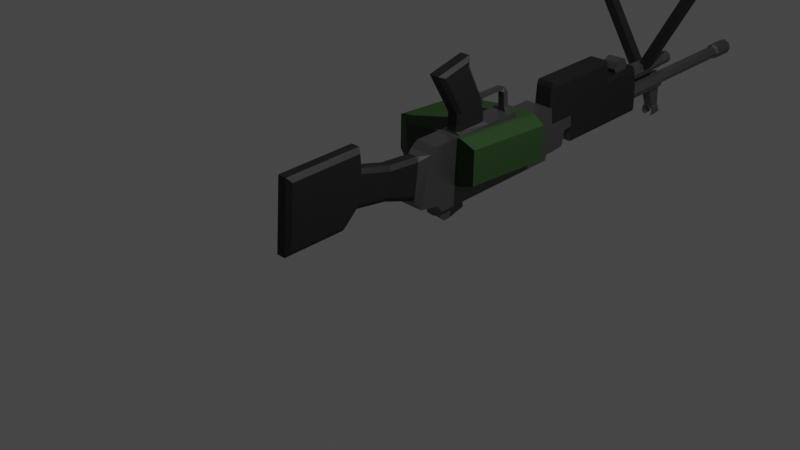 # Source: M249.blend  (saved by Blender 2.80.75; exported with 4.5.12 LTS)
import bpy
from mathutils import Matrix  # noqa: F401  (used for matrix-valued properties, if any)

bpy.ops.wm.read_factory_settings(use_empty=True)
scene = bpy.context.scene
scene.name = 'Scene'

# ---- collections
col_collection = bpy.data.collections.new('Collection'); scene.collection.children.link(col_collection)

# ---- materials (node trees are filled in below, after node groups)
mat_body = bpy.data.materials.new('Body')
mat_body.alpha_threshold = 0.0
mat_body.use_transparent_shadow = False
mat_body.line_color = (0.0, 0.0, 0.0, 1.0)
mat_secondary = bpy.data.materials.new('Secondary')
mat_secondary.use_transparent_shadow = False
mat_magazine = bpy.data.materials.new('Magazine')
mat_magazine.use_transparent_shadow = False

# ---- material node trees
mat_body.use_nodes = True; mat_body.node_tree.nodes.clear()
_N = mat_body.node_tree.nodes; _L = mat_body.node_tree.links
n0 = _N.new('ShaderNodeOutputMaterial'); n0.name = 'Material Output'; n0.location = (300, 300)
n1 = _N.new('ShaderNodeBsdfPrincipled'); n1.name = 'Principled BSDF'; n1.location = (10, 300)
n1.distribution = 'GGX'
n1.subsurface_method = 'BURLEY'
n1.inputs[0].default_value = (0.1349, 0.1349, 0.1349, 1.0)
n1.inputs[1].default_value = 0.7682
n1.inputs[2].default_value = 0.4
n1.inputs[3].default_value = 1.45
n1.inputs[27].default_value = (0.0, 0.0, 0.0, 1.0)
n1.inputs[28].default_value = 1.0
_L.new(n1.outputs[0], n0.inputs[0])
n0.is_active_output = True
mat_secondary.use_nodes = True; mat_secondary.node_tree.nodes.clear()
_N = mat_secondary.node_tree.nodes; _L = mat_secondary.node_tree.links
n0 = _N.new('ShaderNodeOutputMaterial'); n0.name = 'Material Output'; n0.location = (300, 300)
n1 = _N.new('ShaderNodeBsdfPrincipled'); n1.name = 'Principled BSDF'; n1.location = (10, 300)
n1.distribution = 'GGX'
n1.subsurface_method = 'BURLEY'
n1.inputs[0].default_value = (0.01003, 0.01003, 0.01003, 1.0)
n1.inputs[1].default_value = 0.1591
n1.inputs[2].default_value = 0.5864
n1.inputs[3].default_value = 1.45
n1.inputs[27].default_value = (0.0, 0.0, 0.0, 1.0)
n1.inputs[28].default_value = 1.0
_L.new(n1.outputs[0], n0.inputs[0])
n0.is_active_output = True
mat_magazine.use_nodes = True; mat_magazine.node_tree.nodes.clear()
_N = mat_magazine.node_tree.nodes; _L = mat_magazine.node_tree.links
n0 = _N.new('ShaderNodeOutputMaterial'); n0.name = 'Material Output'; n0.location = (300, 300)
n1 = _N.new('ShaderNodeBsdfPrincipled'); n1.name = 'Principled BSDF'; n1.location = (10, 300)
n1.distribution = 'GGX'
n1.subsurface_method = 'BURLEY'
n1.inputs[0].default_value = (0.02761, 0.07298, 0.01847, 1.0)
n1.inputs[1].default_value = 0.3591
n1.inputs[2].default_value = 0.7636
n1.inputs[3].default_value = 1.45
n1.inputs[27].default_value = (0.0, 0.0, 0.0, 1.0)
n1.inputs[28].default_value = 1.0
_L.new(n1.outputs[0], n0.inputs[0])
n0.is_active_output = True

# ---- world
world_world = bpy.data.worlds.new('World'); scene.world = world_world
world_world.use_nodes = True; world_world.node_tree.nodes.clear()
_N = world_world.node_tree.nodes; _L = world_world.node_tree.links
n0 = _N.new('ShaderNodeOutputWorld'); n0.name = 'World Output'; n0.location = (300, 300)
n1 = _N.new('ShaderNodeBackground'); n1.name = 'Background'; n1.location = (10, 300)
n1.inputs[0].default_value = (0.05088, 0.05088, 0.05088, 1.0)
_L.new(n1.outputs[0], n0.inputs[0])
n0.is_active_output = True
world_world.color = (0.05088, 0.05088, 0.05088)
world_world.use_sun_shadow = False
world_world.sun_shadow_jitter_overblur = 0.0

# ---- cameras
cam_camera = bpy.data.cameras.new('Camera')
cam_camera.clip_end = 100.0
cam_camera.ortho_scale = 7.314

# ---- lights
light_light = bpy.data.lights.new('Light', 'POINT')
light_light.transmission_factor = 0.0
light_light.energy = 1000.0
light_light.shadow_soft_size = 0.1
light_light.shadow_maximum_resolution = 0.006
light_light.use_absolute_resolution = True

# ---- meshes
me_cube = bpy.data.meshes.new('Cube')
me_cube.from_pydata([(0.14, 0.3767, 0.4083), (0.14, 0.2192, -0.1544), (0.14, -1.047, 0.5394), (0.14, -1.047, -0.2119), (0.14, 0.1345, 0.4543), (0.14, 0.1345, -0.2119), (0.08936, 0.4143, 0.2621), (0.05456, 0.4241, 0.3131), (0.08122, 0.4125, 0.3363), (0.05456, 0.3342, -0.1543), (0.08936, 0.3438, -0.1041), (0.08096, 0.3067, -0.1543), (0.08936, 1.147, 0.06213), (0.05456, 1.158, 0.1123), (0.05456, 1.068, -0.2955), (0.08936, 1.089, -0.2481), (0.05456, 0.701, -0.1882), (0.08936, 0.7133, -0.1382), (0.08936, 0.7786, 0.126), (0.05456, 0.7909, 0.176), (0.08936, 1.323, 0.2194), (0.05456, 1.343, 0.2764), (0.05456, 1.066, -0.517), (0.08936, 1.086, -0.46), (0.08936, 1.992, 0.217), (0.05456, 2.051, 0.2729), (0.08936, 1.9, -0.4582), (0.05456, 1.944, -0.5142), (0.05456, 1.822, 0.2741), (0.08936, 1.81, 0.2177), (0.05456, 1.659, -0.5151), (0.08936, 1.671, -0.4588), (0.14, 0.08832, 0.5394), (0.14, 0.08832, -0.2119), (0.14, -1.553, 0.5394), (0.14, -1.553, -0.1094), (0.14, -1.08, 0.5394), (0.14, -1.08, -0.1094), (0.14, -1.573, 0.4754), (0.14, -1.573, -0.06049), (0.14, -1.646, -0.06049), (0.14, -1.646, 0.4754), (0.14, -1.661, 0.1487), (0.14, -1.661, 0.4754), (0.14, -1.881, 0.1487), (0.14, -1.881, 0.2805), (0.14, -1.835, 0.4588), (0.14, -1.835, 0.1487), (0.1196, -2.723, 0.151), (0.1196, -2.014, 0.151), (0.1196, -2.046, -0.2758), (0.1196, -2.014, 0.4084), (0.1196, -2.723, 0.4084), (0.1196, -2.032, -0.09607), (0.05379, -5.031, 0.3239), (0.05379, -3.769, 0.3239), (0.1196, -2.609, -0.2779), (0.1046, -2.633, -0.3296), (0.1196, -1.739, -0.2782), (0.1046, -1.707, -0.3296), (0.1196, -1.687, 0.151), (0.1046, -1.63, 0.151), (0.1046, -1.681, -0.2758), (0.1196, -1.738, -0.2758), (0.1196, -2.611, -0.2758), (0.1046, -2.669, -0.2758), (0.1196, -2.046, -0.278), (0.1046, -2.049, -0.3296), (0.1046, -1.66, -0.09607), (0.1196, -1.717, -0.09607), (0.1196, -2.641, -0.04243), (0.1046, -2.692, -0.09607), (0.1128, -2.014, 0.4698), (0.1196, -2.014, 0.4456), (0.1128, -2.723, 0.4698), (0.1196, -2.723, 0.4456), (0.09599, -5.057, 0.2701), (0.06788, -5.057, 0.338), (0.1086, -2.022, 0.269), (0.14, -1.988, 0.2717), (0.14, -1.988, 0.1498), (0.1086, -2.022, 0.1501), (0.079, -3.168, 0.3454), (0.079, -3.8, 0.3454), (0.1117, -3.168, 0.2664), (0.1117, -3.8, 0.2664), (0.079, -3.168, 0.1874), (0.079, -3.8, 0.1874), (0.1141, -3.216, 0.1505), (0.1196, -3.197, 0.1505), (0.1196, -3.197, 0.408), (0.1141, -3.216, 0.408), (0.1046, -3.165, -0.09652), (0.09689, -3.185, -0.09654), (0.1141, -3.193, -0.03497), (0.1196, -3.172, -0.04293), (0.1141, -3.216, 0.437), (0.1196, -3.197, 0.4451), (0.1051, -3.216, 0.4693), (0.1128, -3.197, 0.4693), (0.07607, -3.769, 0.2701), (0.07607, -5.031, 0.2701), (0.05379, -3.769, 0.2163), (0.05379, -5.031, 0.2163), (-0.05379, -3.769, 0.2163), (-0.07607, -3.769, 0.2701), (-0.05379, -3.769, 0.3239), (0.06788, -5.057, 0.2023), (0.06788, -5.318, 0.2023), (0.09599, -5.318, 0.2701), (0.06788, -5.318, 0.338), (0.06021, -5.329, 0.2099), (0.08515, -5.329, 0.2701), (0.06021, -5.329, 0.3303), (0.0615, -3.621, 0.09385), (0.07309, -3.169, 0.1054), (0.07309, -3.611, 0.1054), (0.1034, -3.169, 0.03235), (0.1034, -3.611, 0.03235), (0.07309, -3.169, -0.04074), (0.07309, -3.611, -0.04074), (0.08697, -3.621, 0.03235), (0.0615, -3.621, -0.02915), (0.0615, -3.788, -0.02915), (0.08697, -3.788, 0.03235), (0.0615, -3.788, 0.09385), (0.0563, -3.804, -0.02395), (0.07962, -3.804, 0.03235), (0.0563, -3.804, 0.08865), (0.0563, -3.981, -0.02395), (0.07962, -3.981, 0.03235), (0.0563, -3.981, 0.08865), (0.08757, -2.836, -0.1491), (-0.08757, -2.869, -0.229), (0.08757, -2.869, -0.229), (-0.08757, -2.949, -0.2621), (0.08757, -2.949, -0.2621), (-0.08757, -3.029, -0.229), (0.08757, -3.029, -0.229), (0.08757, -3.062, -0.1491), (0.08757, -3.029, -0.06915), (-0.08757, -2.949, -0.03605), (0.08757, -2.949, -0.03605), (-0.08757, -2.869, -0.06915), (0.08757, -2.869, -0.06915), (0.01411, -3.525, -0.04642), (0.09944, -3.525, 0.03373), (0.01411, -3.408, -0.04642), (0.09944, -3.408, 0.03373), (1.0, -3.525, -1.755), (1.086, -3.525, -1.675), (1.0, -3.408, -1.755), (1.086, -3.408, -1.675), (1.103, -3.408, -1.706), (1.122, -3.408, -1.786), (1.122, -3.525, -1.786), (1.103, -3.525, -1.706), (0.05477, -3.794, 0.3124), (0.05477, -3.794, 0.4219), (0.05477, -3.627, 0.3124), (0.05477, -3.627, 0.4219), (0.05477, -3.661, 0.5053), (0.05477, -3.794, 0.5053), (0.05477, -3.682, 0.5876), (0.05477, -3.794, 0.5876), (0.04233, -3.682, 0.5977), (0.06649, -3.682, 0.5977), (0.06649, -3.794, 0.5977), (0.04233, -3.794, 0.5977), (0.05665, -3.682, 0.6381), (0.0808, -3.682, 0.6381), (0.0808, -3.794, 0.6381), (0.05665, -3.794, 0.6381), (0.05665, -3.682, 0.6738), (0.0808, -3.682, 0.6738), (0.0808, -3.794, 0.6738), (0.05665, -3.794, 0.6738), (0.0323, -3.682, 0.7029), (0.05646, -3.682, 0.7029), (0.05646, -3.794, 0.7029), (0.0323, -3.794, 0.7029), (0.01203, -3.746, 0.5905), (0.01253, -3.732, 0.5906), (0.005978, -3.746, 0.6475), (0.006472, -3.732, 0.6476), (0.09672, -0.2667, 0.4952), (0.09672, -0.2667, 0.6298), (0.09672, 0.07434, 0.4952), (0.09672, 0.07434, 0.6298), (0.09672, 0.0123, 0.6868), (0.09672, -0.049, 0.6868), (0.05494, 0.07434, 0.6298), (0.05494, -0.2667, 0.4952), (0.05494, 0.07434, 0.4952), (0.05494, -0.2667, 0.6298), (0.05494, 0.0123, 0.6868), (0.05494, -0.049, 0.6868), (0.03537, -0.06852, 0.6325), (0.03537, -0.02265, 0.6325), (0.03914, -0.06852, 0.6428), (0.019, -0.06852, 0.6428), (0.019, -0.02265, 0.6428), (0.03914, -0.02265, 0.6428), (0.04432, -0.06852, 0.6538), (0.02417, -0.06852, 0.6538), (0.02417, -0.02265, 0.6538), (0.04432, -0.02265, 0.6538), (0.04432, -0.06852, 0.6701), (0.02417, -0.06852, 0.6701), (0.02417, -0.02265, 0.6701), (0.04432, -0.02265, 0.6701), (0.03332, -0.06852, 0.6834), (0.01318, -0.06852, 0.6834), (0.01318, -0.02265, 0.6834), (0.03332, -0.02265, 0.6834), (0.01396, -0.06852, 0.6933), (0.01396, -0.02265, 0.6933), (0.14, -0.2117, 0.5394), (0.14, -0.2117, -0.2119), (0.14, -0.6295, 0.5394), (0.14, -0.6295, -0.2119), (0.01864, -0.6827, -0.5072), (0.01864, -0.6755, -0.4506), (0.0315, -0.6667, -0.5128), (0.0315, -0.6462, -0.3617), (0.09175, -0.3939, -0.9447), (0.06098, -0.4383, -1.0), (0.09175, -0.05975, -0.867), (0.06098, 0.005153, -0.8969), (0.09175, -0.3916, -0.865), (0.06098, -0.4347, -0.8747), (0.06098, -0.0509, -0.788), (0.09175, -0.0953, -0.798), (0.09175, -0.586, -0.3111), (0.06098, -0.6305, -0.3126), (0.06098, -0.2301, -0.2994), (0.09175, -0.2742, -0.3009), (0.06098, -0.5977, -0.499), (0.09175, -0.5544, -0.4898), (0.09175, -0.2845, -0.4326), (0.06098, -0.2398, -0.4232), (0.06098, -0.6298, -0.2368), (0.09175, -0.5853, -0.2364), (0.08534, -0.6297, -0.2305), (0.09175, -0.2602, -0.2339), (0.06098, -0.2163, -0.2335), (0.08537, -0.2151, -0.2281), (0.01864, -0.9379, -0.5074), (0.01864, -0.9307, -0.4508), (0.03981, -1.036, -0.4289), (0.03981, -0.9745, -0.4287), (0.01864, -0.9526, -0.4398), (0.03034, -0.9941, -0.4857), (0.03981, -1.037, -0.2628), (0.03981, -0.9751, -0.2626), (0.05708, -1.037, -0.2109), (0.05708, -0.9753, -0.2107), (0.005017, -3.8, 0.1568), (-0.14, 0.3767, 0.4083), (-0.14, 0.2192, -0.1544), (-0.14, -1.047, 0.5394), (-0.14, -1.047, -0.2119), (0.0, 0.2192, -0.1544), (0.0, -1.047, 0.5394), (0.0, -1.047, -0.2119), (0.0, 0.3767, 0.4083), (-0.14, 0.1345, 0.4543), (-0.14, 0.1345, -0.2119), (0.0, 0.1345, -0.2119), (0.0, 0.1345, 0.4543), (0.0, 0.4241, 0.3131), (0.0, 0.3342, -0.1543), (0.0, 1.158, 0.1123), (0.0, 1.068, -0.2955), (0.0, 0.7909, 0.176), (0.0, 0.701, -0.1882), (0.0, 1.343, 0.2764), (0.0, 1.066, -0.517), (0.0, 2.051, 0.2729), (0.0, 1.944, -0.5142), (0.0, 1.822, 0.2741), (0.0, 1.659, -0.5151), (-0.08936, 0.4143, 0.2621), (-0.05456, 0.4241, 0.3131), (-0.08122, 0.4125, 0.3363), (-0.05456, 0.3342, -0.1543), (-0.08936, 0.3438, -0.1041), (-0.08096, 0.3067, -0.1543), (-0.08936, 1.147, 0.06213), (-0.05456, 1.158, 0.1123), (-0.05456, 1.068, -0.2955), (-0.08936, 1.089, -0.2481), (-0.05456, 0.701, -0.1882), (-0.08936, 0.7133, -0.1382), (-0.08936, 0.7786, 0.126), (-0.05456, 0.7909, 0.176), (-0.08936, 1.323, 0.2194), (-0.05456, 1.343, 0.2764), (-0.05456, 1.066, -0.517), (-0.08936, 1.086, -0.46), (-0.08936, 1.992, 0.217), (-0.05456, 2.051, 0.2729), (-0.08936, 1.9, -0.4582), (-0.05456, 1.944, -0.5142), (-0.05456, 1.822, 0.2741), (-0.08936, 1.81, 0.2177), (-0.05456, 1.659, -0.5151), (-0.08936, 1.671, -0.4588), (-0.14, 0.08832, 0.5394), (0.0, 0.08832, -0.2119), (0.0, 0.08832, 0.5394), (-0.14, 0.08832, -0.2119), (-0.14, -1.553, 0.5394), (-0.14, -1.553, -0.1094), (0.0, -1.553, -0.1094), (0.0, -1.553, 0.5394), (0.0, -1.08, 0.5394), (-0.14, -1.08, 0.5394), (-0.14, -1.08, -0.1094), (0.0, -1.08, -0.1094), (-0.14, -1.573, 0.4754), (-0.14, -1.573, -0.06049), (0.0, -1.573, -0.06049), (0.0, -1.573, 0.4754), (0.0, -2.022, 0.1501), (0.0, -2.022, 0.269), (-0.14, -1.646, -0.06049), (0.0, -1.646, -0.06049), (0.0, -1.646, 0.4754), (-0.14, -1.646, 0.4754), (-0.14, -1.661, 0.1487), (0.0, -1.661, 0.4754), (0.0, -1.661, 0.1487), (-0.14, -1.661, 0.4754), (-0.14, -1.881, 0.1487), (0.0, -1.881, 0.2805), (0.0, -1.881, 0.1487), (-0.14, -1.881, 0.2805), (0.0, -1.835, 0.1487), (-0.14, -1.835, 0.4588), (-0.14, -1.835, 0.1487), (0.0, -1.835, 0.4588), (-0.1196, -2.723, 0.151), (0.0, -1.707, -0.3296), (0.0, -1.63, 0.151), (0.0, -2.633, -0.3296), (0.0, -2.669, -0.2758), (0.0, -1.681, -0.2758), (-0.1196, -2.014, 0.151), (0.0, -2.014, 0.151), (0.0, -2.049, -0.3296), (-0.1196, -2.046, -0.2758), (-0.1196, -2.014, 0.4084), (-0.1196, -2.723, 0.4084), (0.0, -2.014, 0.4084), (0.0, -2.692, -0.09607), (0.0, -1.66, -0.09607), (-0.1196, -2.032, -0.09607), (-0.05379, -5.031, 0.3239), (0.0, -3.216, 0.1505), (0.0, -3.216, 0.408), (-0.05379, -3.769, 0.3239), (0.0, -3.185, -0.09654), (0.0, -2.723, 0.4698), (0.0, -3.216, 0.4693), (0.0, -2.014, 0.4698), (-0.1196, -2.609, -0.2779), (-0.1046, -2.633, -0.3296), (-0.1196, -1.739, -0.2782), (-0.1046, -1.707, -0.3296), (-0.1196, -1.687, 0.151), (-0.1046, -1.63, 0.151), (-0.1046, -1.681, -0.2758), (-0.1196, -1.738, -0.2758), (-0.1196, -2.611, -0.2758), (-0.1046, -2.669, -0.2758), (-0.1196, -2.046, -0.278), (-0.1046, -2.049, -0.3296), (-0.1046, -1.66, -0.09607), (-0.1196, -1.717, -0.09607), (-0.1196, -2.641, -0.04243), (-0.1046, -2.692, -0.09607), (0.0, -5.031, 0.3462), (0.0, -3.769, 0.3462), (-0.1128, -2.014, 0.4698), (-0.1196, -2.014, 0.4456), (-0.1128, -2.723, 0.4698), (-0.1196, -2.723, 0.4456), (-0.09599, -5.057, 0.2701), (-0.06788, -5.057, 0.338), (-0.1086, -2.022, 0.269), (-0.14, -1.988, 0.2717), (-0.14, -1.988, 0.1498), (-0.1086, -2.022, 0.1501), (0.0, -3.168, 0.3781), (0.0, -3.8, 0.3781), (-0.079, -3.168, 0.3454), (-0.079, -3.8, 0.3454), (-0.1117, -3.168, 0.2664), (-0.1117, -3.8, 0.2664), (-0.079, -3.168, 0.1874), (-0.079, -3.8, 0.1874), (0.0, -3.168, 0.1547), (0.0, -3.8, 0.1547), (-0.1141, -3.216, 0.1505), (-0.1196, -3.197, 0.1505), (-0.1196, -3.197, 0.408), (-0.1141, -3.216, 0.408), (-0.1046, -3.165, -0.09652), (-0.09689, -3.185, -0.09654), (-0.1141, -3.193, -0.03497), (-0.1196, -3.172, -0.04293), (-0.1141, -3.216, 0.437), (-0.1196, -3.197, 0.4451), (-0.1051, -3.216, 0.4693), (-0.1128, -3.197, 0.4693), (-0.07607, -3.769, 0.2701), (-0.07607, -5.031, 0.2701), (-0.05379, -3.769, 0.2163), (-0.05379, -5.031, 0.2163), (0.0, -3.769, 0.1941), (0.0, -5.031, 0.1941), (0.05379, -3.769, 0.2163), (0.07607, -3.769, 0.2701), (0.05379, -3.769, 0.3239), (0.0, -5.057, 0.3661), (-0.06788, -5.057, 0.2023), (0.0, -5.057, 0.1741), (0.0, -5.318, 0.3661), (0.0, -5.318, 0.1741), (-0.06788, -5.318, 0.2023), (-0.09599, -5.318, 0.2701), (-0.06788, -5.318, 0.338), (0.0, -5.329, 0.3553), (0.0, -5.329, 0.185), (-0.06021, -5.329, 0.2099), (-0.08515, -5.329, 0.2701), (-0.06021, -5.329, 0.3303), (0.0, -3.621, 0.1193), (-0.0615, -3.621, 0.09385), (0.0, -3.169, 0.1357), (0.0, -3.611, 0.1357), (-0.07309, -3.169, 0.1054), (-0.07309, -3.611, 0.1054), (-0.1034, -3.169, 0.03235), (-0.1034, -3.611, 0.03235), (-0.07309, -3.169, -0.04074), (-0.07309, -3.611, -0.04074), (0.0, -3.169, -0.07101), (0.0, -3.611, -0.07101), (-0.08697, -3.621, 0.03235), (-0.0615, -3.621, -0.02915), (0.0, -3.621, -0.05462), (0.0, -3.788, 0.1193), (0.0, -3.788, -0.05462), (-0.0615, -3.788, -0.02915), (-0.08697, -3.788, 0.03235), (-0.0615, -3.788, 0.09385), (0.0, -3.804, 0.112), (0.0, -3.804, -0.04727), (-0.0563, -3.804, -0.02395), (-0.07962, -3.804, 0.03235), (-0.0563, -3.804, 0.08865), (0.0, -3.981, 0.112), (0.0, -3.981, -0.04727), (-0.0563, -3.981, -0.02395), (-0.07962, -3.981, 0.03235), (-0.0563, -3.981, 0.08865), (0.08757, -2.836, -0.1491), (-0.08757, -2.836, -0.1491), (0.08757, -2.869, -0.229), (-0.08757, -2.869, -0.229), (-0.08757, -2.949, -0.2621), (0.08757, -3.029, -0.229), (-0.08757, -3.029, -0.229), (0.08757, -3.062, -0.1491), (-0.08757, -3.062, -0.1491), (0.08757, -3.029, -0.06915), (-0.08757, -3.029, -0.06915), (0.08757, -2.949, -0.03605), (-0.08757, -2.949, -0.03605), (0.08757, -2.869, -0.06915), (-0.08757, -2.869, -0.06915), (-0.01411, -3.525, -0.04642), (-0.09944, -3.525, 0.03373), (-0.01411, -3.408, -0.04642), (-0.09944, -3.408, 0.03373), (-1.0, -3.525, -1.755), (-1.086, -3.525, -1.675), (-1.0, -3.408, -1.755), (-1.086, -3.408, -1.675), (-1.103, -3.408, -1.706), (-1.122, -3.408, -1.786), (-1.122, -3.525, -1.786), (-1.103, -3.525, -1.706), (-0.05477, -3.794, 0.3124), (-0.05477, -3.794, 0.4219), (-0.05477, -3.627, 0.3124), (-0.05477, -3.627, 0.4219), (0.0, -3.627, 0.3124), (0.0, -3.627, 0.4219), (0.0, -3.794, 0.3124), (0.0, -3.794, 0.4219), (0.0, -3.661, 0.5053), (-0.05477, -3.661, 0.5053), (-0.05477, -3.794, 0.5053), (0.0, -3.794, 0.5053), (0.0, -3.682, 0.5876), (-0.05477, -3.682, 0.5876), (-0.05477, -3.794, 0.5876), (0.0, -3.794, 0.5876), (-0.04233, -3.682, 0.5977), (-0.06649, -3.682, 0.5977), (-0.06649, -3.794, 0.5977), (-0.04233, -3.794, 0.5977), (-0.05665, -3.682, 0.6381), (-0.0808, -3.682, 0.6381), (-0.0808, -3.794, 0.6381), (-0.05665, -3.794, 0.6381), (-0.05665, -3.682, 0.6738), (-0.0808, -3.682, 0.6738), (-0.0808, -3.794, 0.6738), (-0.05665, -3.794, 0.6738), (-0.0323, -3.682, 0.7029), (-0.05646, -3.682, 0.7029), (-0.05646, -3.794, 0.7029), (-0.0323, -3.794, 0.7029), (0.0, -3.735, 0.5876), (0.0, -3.75, 0.5876), (-0.01203, -3.746, 0.5905), (-0.01253, -3.732, 0.5906), (0.0, -3.735, 0.6553), (0.0, -3.75, 0.6553), (-0.005978, -3.746, 0.6475), (-0.006472, -3.732, 0.6476), (-0.09672, -0.2667, 0.4952), (-0.09672, -0.2667, 0.6298), (-0.09672, 0.07434, 0.4952), (-0.09672, 0.07434, 0.6298), (0.0, 0.07434, 0.4952), (0.0, 0.07434, 0.6298), (0.0, -0.2667, 0.4952), (0.0, -0.2667, 0.6298), (-0.09672, 0.0123, 0.6868), (-0.09672, -0.049, 0.6868), (-0.05494, 0.07434, 0.6298), (-0.05494, -0.2667, 0.4952), (-0.05494, 0.07434, 0.4952), (-0.05494, -0.2667, 0.6298), (-0.05494, 0.0123, 0.6868), (-0.05494, -0.049, 0.6868), (-0.03537, -0.06852, 0.6325), (0.0, -0.06852, 0.6325), (0.0, -0.02265, 0.6325), (-0.03537, -0.02265, 0.6325), (-0.03914, -0.06852, 0.6428), (-0.019, -0.06852, 0.6428), (-0.019, -0.02265, 0.6428), (-0.03914, -0.02265, 0.6428), (-0.04432, -0.06852, 0.6538), (-0.02417, -0.06852, 0.6538), (-0.02417, -0.02265, 0.6538), (-0.04432, -0.02265, 0.6538), (-0.04432, -0.06852, 0.6701), (-0.02417, -0.06852, 0.6701), (-0.02417, -0.02265, 0.6701), (-0.04432, -0.02265, 0.6701), (-0.03332, -0.06852, 0.6834), (-0.01318, -0.06852, 0.6834), (-0.01318, -0.02265, 0.6834), (-0.03332, -0.02265, 0.6834), (-0.01396, -0.06852, 0.6933), (0.0, -0.06852, 0.6933), (0.0, -0.02265, 0.6933), (-0.01396, -0.02265, 0.6933), (-0.14, -0.2117, 0.5394), (0.0, -0.2117, -0.2119), (0.0, -0.2117, 0.5394), (-0.14, -0.2117, -0.2119), (-0.14, -0.6295, 0.5394), (0.0, -0.6295, -0.2119), (0.0, -0.6295, 0.5394), (-0.14, -0.6295, -0.2119), (0.0, 0.005153, -0.8969), (0.0, -0.4383, -1.0), (0.0, -0.0509, -0.788), (0.0, -0.4347, -0.8747), (0.0, -0.6827, -0.5072), (0.0, -0.6755, -0.4506), (0.0, -0.2301, -0.2994), (-0.01864, -0.6827, -0.5072), (-0.01864, -0.6755, -0.4506), (0.0, -0.6305, -0.3126), (0.0, -0.5977, -0.499), (0.0, -0.2398, -0.4232), (-0.0315, -0.6667, -0.5128), (-0.0315, -0.6462, -0.3617), (0.0, -0.2163, -0.2335), (0.0, -0.6667, -0.5128), (0.0, -0.6462, -0.3617), (0.0, -0.6298, -0.2368), (-0.09175, -0.3939, -0.9447), (-0.06098, -0.4383, -1.0), (-0.09175, -0.05975, -0.867), (-0.06098, 0.005153, -0.8969), (-0.09175, -0.3916, -0.865), (-0.06098, -0.4347, -0.8747), (-0.06098, -0.0509, -0.788), (-0.09175, -0.0953, -0.798), (-0.09175, -0.586, -0.3111), (-0.06098, -0.6305, -0.3126), (-0.06098, -0.2301, -0.2994), (-0.09175, -0.2742, -0.3009), (-0.06098, -0.5977, -0.499), (-0.09175, -0.5544, -0.4898), (-0.09175, -0.2845, -0.4326), (-0.06098, -0.2398, -0.4232), (-0.06098, -0.6298, -0.2368), (-0.09175, -0.5853, -0.2364), (-0.08534, -0.6297, -0.2305), (-0.09175, -0.2602, -0.2339), (-0.06098, -0.2163, -0.2335), (-0.08537, -0.2151, -0.2281), (-0.01864, -0.9379, -0.5074), (0.0, -0.9379, -0.5074), (-0.01864, -0.9307, -0.4508), (0.0, -0.9307, -0.4508), (-0.03981, -1.036, -0.4289), (0.0, -1.036, -0.4289), (-0.03981, -0.9745, -0.4287), (0.0, -0.9745, -0.4287), (0.0, -0.9526, -0.4398), (-0.01864, -0.9526, -0.4398), (-0.03034, -0.9941, -0.4857), (0.0, -0.9941, -0.4857), (-0.03981, -1.037, -0.2628), (0.0, -1.037, -0.2628), (-0.03981, -0.9751, -0.2626), (0.0, -0.9751, -0.2626), (-0.05708, -1.037, -0.2109), (0.0, -1.037, -0.2109), (-0.05708, -0.9753, -0.2107), (0.0, -0.9753, -0.2107), (-0.005017, -3.8, 0.1568), (-0.02549, -1.873, 0.2339), (-0.07783, -1.873, 0.3649), (0.02086, -1.894, 0.2524), (-0.03148, -1.894, 0.3834), (0.04005, -1.944, 0.26), (-0.01229, -1.944, 0.3911), (0.02086, -1.994, 0.2524), (-0.03148, -1.994, 0.3834), (-0.02549, -2.014, 0.2339), (-0.07783, -2.014, 0.3649), (-0.07184, -1.994, 0.2153), (-0.1242, -1.994, 0.3464), (-0.09104, -1.944, 0.2077), (-0.1434, -1.944, 0.3388), (-0.07184, -1.894, 0.2153), (-0.1242, -1.894, 0.3464), (-0.2115, -1.894, 0.5932), (-0.2578, -1.873, 0.5747), (-0.1923, -1.944, 0.6009), (-0.2115, -1.994, 0.5932), (-0.2578, -2.014, 0.5747), (-0.3042, -1.994, 0.5562), (-0.3234, -1.944, 0.5486), (-0.3042, -1.894, 0.5562), (-0.2471, -1.854, 0.639), (-0.2471, -2.096, 0.639), (-0.1615, -1.854, 0.6036), (-0.1615, -2.096, 0.6036), (-0.126, -1.854, 0.518), (-0.126, -2.096, 0.518), (-0.1615, -1.854, 0.4325), (-0.1615, -2.096, 0.4325), (-0.2471, -1.854, 0.397), (-0.2471, -2.096, 0.397), (-0.3326, -1.854, 0.4325), (-0.3326, -2.096, 0.4325), (-0.3681, -1.854, 0.518), (-0.3681, -2.096, 0.518), (-0.3326, -1.854, 0.6036), (-0.3326, -2.096, 0.6036), (-0.2108, -2.114, 0.5543), (-0.2471, -2.114, 0.5693), (-0.1958, -2.114, 0.518), (-0.2108, -2.114, 0.4818), (-0.2471, -2.114, 0.4667), (-0.2833, -2.114, 0.4818), (-0.2984, -2.114, 0.518), (-0.2833, -2.114, 0.5543), (-0.2108, -2.485, 0.5543), (-0.2471, -2.485, 0.5693), (-0.1958, -2.485, 0.518), (-0.2108, -2.485, 0.4818), (-0.2471, -2.485, 0.4667), (-0.2833, -2.485, 0.4818), (-0.2984, -2.485, 0.518), (-0.2833, -2.485, 0.5543), (-0.7073, -2.458, 0.7917), (-0.2626, -2.458, 0.5362), (-0.6863, -2.447, 0.8086), (-0.2416, -2.447, 0.5531), (-0.6776, -2.42, 0.8155), (-0.2329, -2.42, 0.56), (-0.6863, -2.393, 0.8086), (-0.2416, -2.393, 0.5531), (-0.7073, -2.382, 0.7917), (-0.2626, -2.382, 0.5362), (-0.7284, -2.393, 0.7748), (-0.2837, -2.393, 0.5193), (-0.7371, -2.42, 0.7678), (-0.2924, -2.42, 0.5123), (-0.7284, -2.447, 0.7748), (-0.2837, -2.447, 0.5193), (-0.7943, -1.859, 1.027), (-0.7943, -2.505, 0.9193), (-0.7105, -1.854, 0.9924), (-0.7105, -2.499, 0.885), (-0.6759, -1.841, 0.9096), (-0.6759, -2.487, 0.8022), (-0.7105, -1.828, 0.8269), (-0.7105, -2.474, 0.7195), (-0.7943, -1.823, 0.7926), (-0.7943, -2.469, 0.6852), (-0.878, -1.828, 0.8269), (-0.878, -2.474, 0.7195), (-0.9127, -1.841, 0.9096), (-0.9127, -2.487, 0.8022), (-0.878, -1.854, 0.9924), (-0.878, -2.499, 0.885), (-0.14, -1.08, 0.3907), (-0.14, -1.08, 0.301), (-0.14, -1.553, 0.3926), (-0.14, -1.553, 0.3043), (-0.09745, -1.107, 0.3856), (-0.09745, -1.107, 0.3063), (-0.09745, -1.526, 0.3873), (-0.09745, -1.526, 0.3093)], [], [(580, 220, 3, 264), (220, 219, 2, 3), (12, 15, 23, 20), (36, 316, 315, 34), (219, 581, 263, 2), (0, 265, 269, 4), (1, 0, 4, 5), (262, 1, 5, 268), (20, 23, 31, 29), (0, 1, 11, 10, 6, 8), (270, 7, 19, 274), (14, 273, 277, 22), (272, 13, 21, 276), (18, 17, 15, 12), (9, 271, 275, 16), (265, 0, 8, 7, 270), (1, 262, 271, 9, 11), (30, 281, 279, 27), (16, 275, 273, 14), (274, 19, 13, 272), (280, 28, 25, 278), (279, 278, 25, 27), (276, 21, 28, 280), (29, 31, 26, 24), (22, 277, 281, 30), (6, 7, 8), (9, 10, 11), (17, 10, 9, 16), (19, 7, 6, 18), (15, 17, 16, 14), (13, 19, 18, 12), (29, 24, 25, 28), (12, 20, 21, 13), (23, 15, 14, 22), (24, 26, 27, 25), (31, 23, 22, 30), (20, 29, 28, 21), (26, 31, 30, 27), (6, 10, 17, 18), (4, 269, 310, 32), (5, 4, 32, 33), (268, 5, 33, 309), (34, 315, 323, 38), (319, 37, 35, 314), (37, 36, 34, 35), (3, 2, 36, 37), (264, 3, 37, 319), (2, 263, 316, 36), (35, 34, 38, 39), (314, 35, 39, 322), (45, 335, 325, 78, 79), (336, 44, 80, 81, 324), (81, 78, 325, 324), (39, 38, 41, 40), (38, 323, 328, 41), (322, 39, 40, 327), (40, 41, 43, 42), (41, 328, 331, 43), (327, 40, 42, 332), (47, 46, 45, 44), (46, 341, 335, 45), (338, 47, 44, 336), (332, 42, 47, 338), (43, 331, 341, 46), (42, 43, 46, 47), (347, 356, 68, 62), (74, 99, 97, 75), (58, 63, 50, 66), (48, 49, 51, 52), (359, 88, 91, 360), (350, 67, 57, 345), (57, 65, 346, 345), (60, 61, 344, 349, 49), (343, 59, 67, 350), (69, 60, 49, 53), (343, 347, 62, 59), (356, 344, 61, 68), (107, 76, 109, 108), (49, 349, 354, 51), (53, 49, 48, 70), (50, 53, 70, 64), (90, 52, 75, 97), (65, 71, 355, 346), (63, 69, 53, 50), (70, 48, 89, 95), (93, 94, 88, 359, 362), (72, 365, 363, 74), (360, 91, 96, 98, 364), (92, 71, 70, 95), (52, 51, 73, 75), (63, 58, 59, 62), (67, 59, 58, 66), (65, 57, 56, 64), (69, 63, 62, 68), (71, 65, 64, 70), (57, 67, 66, 56), (60, 69, 68, 61), (355, 71, 92, 93, 362), (66, 50, 64, 56), (72, 74, 75, 73), (74, 363, 364, 98, 99), (51, 354, 365, 72, 73), (78, 81, 80, 79), (44, 45, 79, 80), (394, 395, 83, 82), (82, 83, 85, 84), (84, 85, 87, 86), (86, 87, 257, 403, 402), (83, 395, 257, 87, 85), (91, 88, 89, 90), (94, 93, 92, 95), (88, 94, 95, 89), (98, 96, 97, 99), (96, 91, 90, 97), (48, 52, 90, 89), (383, 382, 54, 55), (103, 101, 76, 107), (55, 54, 101, 100), (76, 77, 110, 109), (54, 382, 425, 77), (100, 101, 103, 102), (102, 103, 421, 420), (101, 54, 77, 76), (77, 425, 428, 110), (427, 107, 108, 429), (421, 103, 107, 427), (383, 55, 100, 102, 420, 104, 105, 106), (113, 433, 434, 111, 112), (110, 428, 433, 113), (429, 108, 111, 434), (109, 110, 113, 112), (108, 109, 112, 111), (121, 114, 125, 124), (440, 441, 116, 115), (449, 120, 122, 452), (115, 116, 118, 117), (117, 118, 120, 119), (122, 121, 124, 123), (120, 118, 121, 122), (119, 120, 449, 448), (452, 122, 123, 454), (116, 441, 438, 114), (124, 125, 128, 127), (118, 116, 114, 121), (114, 438, 453, 125), (454, 123, 126, 459), (125, 453, 458, 128), (123, 124, 127, 126), (131, 463, 464, 129, 130), (127, 128, 131, 130), (459, 126, 129, 464), (128, 458, 463, 131), (126, 127, 130, 129), (133, 134, 136, 135), (135, 136, 138, 137), (134, 132, 144, 142, 140, 139, 138, 136), (141, 142, 144, 143), (145, 146, 148, 147), (147, 148, 152, 151), (150, 149, 155, 156), (149, 150, 146, 145), (147, 151, 149, 145), (152, 148, 146, 150), (154, 153, 156, 155), (149, 151, 154, 155), (152, 150, 156, 153), (151, 152, 153, 154), (499, 500, 160, 159), (159, 160, 158, 157), (499, 159, 157, 501), (160, 500, 503, 161), (157, 158, 502, 501), (502, 158, 162, 506), (158, 160, 161, 162), (510, 164, 167, 168), (162, 161, 163, 164), (506, 162, 164, 510), (161, 503, 507, 163), (165, 168, 172, 169), (163, 507, 165, 166), (507, 527, 182, 181, 528, 510, 168, 165), (164, 163, 166, 167), (171, 170, 174, 175), (167, 166, 170, 171), (168, 167, 171, 172), (166, 165, 169, 170), (176, 175, 179, 180), (172, 171, 175, 176), (170, 169, 173, 174), (169, 172, 176, 173), (178, 177, 180, 179), (174, 173, 177, 178), (173, 176, 180, 177), (175, 174, 178, 179), (528, 181, 183, 532), (532, 183, 184, 531), (181, 182, 184, 183), (182, 527, 531, 184), (193, 191, 188, 187), (187, 188, 186, 185), (193, 187, 185, 192), (192, 194, 542, 541), (194, 196, 195, 191), (194, 186, 190, 196), (186, 188, 189, 190), (194, 191, 198, 197), (189, 195, 196, 190), (185, 186, 194, 192), (188, 191, 195, 189), (539, 193, 192, 541), (539, 540, 191, 193), (197, 198, 202, 199), (542, 194, 197, 552), (191, 540, 553, 198), (199, 202, 206, 203), (198, 553, 201, 202), (552, 197, 199, 200), (200, 201, 553, 552), (206, 205, 209, 210), (202, 201, 205, 206), (201, 200, 204, 205), (200, 199, 203, 204), (209, 208, 212, 213), (205, 204, 208, 209), (204, 203, 207, 208), (203, 206, 210, 207), (211, 214, 216, 215), (208, 207, 211, 212), (207, 210, 214, 211), (210, 209, 213, 214), (215, 216, 573, 572), (214, 213, 573, 216), (213, 212, 572, 573), (212, 211, 215, 572), (32, 310, 577, 217), (33, 32, 217, 218), (309, 33, 218, 576), (217, 577, 581, 219), (218, 217, 219, 220), (585, 231, 228, 583), (230, 586, 584, 226), (583, 228, 226, 584), (239, 238, 229, 232), (236, 233, 238, 239), (237, 593, 586, 230), (594, 240, 231, 585), (589, 235, 240, 594), (241, 600, 592, 234), (220, 580, 600, 241, 243), (244, 242, 233, 236), (237, 234, 224, 223), (597, 245, 235, 589), (223, 224, 222, 221), (576, 218, 246, 245, 597), (218, 220, 243, 242, 244, 246), (241, 242, 243), (244, 245, 246), (226, 228, 227, 225), (225, 229, 230, 226), (228, 231, 232, 227), (238, 233, 234, 237), (240, 235, 236, 239), (229, 238, 237, 230), (231, 240, 239, 232), (233, 242, 241, 234), (235, 245, 244, 236), (232, 229, 225, 227), (234, 592, 599, 224), (593, 237, 223, 598), (222, 588, 626, 248), (224, 599, 588, 222), (598, 223, 221, 587), (252, 251, 250, 249), (587, 221, 247, 624), (221, 222, 248, 247), (249, 250, 254, 253), (634, 252, 249, 628), (251, 631, 630, 250), (248, 626, 631, 251), (624, 247, 252, 634), (247, 248, 251, 252), (254, 638, 642, 256), (628, 249, 253, 636), (250, 630, 638, 254), (256, 642, 640, 255), (253, 254, 256, 255), (636, 253, 255, 640), (402, 394, 82, 84, 86), (448, 440, 115, 117, 119), (580, 264, 261, 582), (582, 261, 260, 579), (288, 296, 299, 291), (317, 312, 315, 316), (579, 260, 263, 581), (258, 266, 269, 265), (259, 267, 266, 258), (262, 268, 267, 259), (296, 305, 307, 299), (258, 284, 282, 286, 287, 259), (270, 274, 295, 283), (290, 298, 277, 273), (272, 276, 297, 289), (294, 288, 291, 293), (285, 292, 275, 271), (265, 270, 283, 284, 258), (259, 287, 285, 271, 262), (306, 303, 279, 281), (292, 290, 273, 275), (274, 272, 289, 295), (280, 278, 301, 304), (279, 303, 301, 278), (276, 280, 304, 297), (305, 300, 302, 307), (298, 306, 281, 277), (282, 284, 283), (285, 287, 286), (293, 292, 285, 286), (295, 294, 282, 283), (291, 290, 292, 293), (289, 288, 294, 295), (305, 304, 301, 300), (288, 289, 297, 296), (299, 298, 290, 291), (300, 301, 303, 302), (307, 306, 298, 299), (296, 297, 304, 305), (302, 303, 306, 307), (282, 294, 293, 286), (266, 308, 310, 269), (267, 311, 308, 266), (268, 309, 311, 267), (312, 320, 323, 315), (319, 314, 313, 318), (318, 313, 735, 733), (261, 318, 733, 732, 317, 260), (264, 319, 318, 261), (260, 317, 316, 263), (313, 321, 320, 312, 734, 735), (314, 322, 321, 313), (337, 391, 390, 325, 335), (336, 324, 393, 392, 334), (393, 324, 325, 390), (321, 326, 329, 320), (320, 329, 328, 323), (322, 327, 326, 321), (326, 330, 333, 329), (329, 333, 331, 328), (327, 332, 330, 326), (340, 334, 337, 339), (339, 337, 335, 341), (338, 336, 334, 340), (332, 338, 340, 330), (333, 339, 341, 331), (330, 340, 339, 333), (347, 372, 378, 356), (386, 387, 413, 415), (368, 376, 351, 373), (342, 353, 352, 348), (359, 360, 407, 404), (350, 345, 367, 377), (367, 345, 346, 375), (370, 348, 349, 344, 371), (343, 350, 377, 369), (379, 357, 348, 370), (343, 369, 372, 347), (356, 378, 371, 344), (426, 430, 431, 388), (348, 352, 354, 349), (357, 380, 342, 348), (351, 374, 380, 357), (406, 413, 387, 353), (375, 346, 355, 381), (373, 351, 357, 379), (380, 411, 405, 342), (409, 362, 359, 404, 410), (384, 386, 363, 365), (360, 364, 414, 412, 407), (408, 411, 380, 381), (353, 387, 385, 352), (373, 372, 369, 368), (377, 376, 368, 369), (375, 374, 366, 367), (379, 378, 372, 373), (381, 380, 374, 375), (367, 366, 376, 377), (370, 371, 378, 379), (355, 362, 409, 408, 381), (376, 366, 374, 351), (384, 385, 387, 386), (386, 415, 414, 364, 363), (352, 385, 384, 365, 354), (390, 391, 392, 393), (334, 392, 391, 337), (394, 396, 397, 395), (396, 398, 399, 397), (398, 400, 401, 399), (400, 402, 403, 643, 401), (397, 399, 401, 643, 395), (407, 406, 405, 404), (410, 411, 408, 409), (404, 405, 411, 410), (414, 415, 413, 412), (412, 413, 406, 407), (342, 405, 406, 353), (383, 361, 358, 382), (419, 426, 388, 417), (361, 416, 417, 358), (388, 431, 432, 389), (358, 389, 425, 382), (416, 418, 419, 417), (418, 420, 421, 419), (417, 388, 389, 358), (389, 432, 428, 425), (427, 429, 430, 426), (421, 427, 426, 419), (383, 424, 423, 422, 420, 418, 416, 361), (437, 436, 435, 434, 433), (432, 437, 433, 428), (429, 434, 435, 430), (431, 436, 437, 432), (430, 435, 436, 431), (450, 456, 457, 439), (440, 442, 443, 441), (449, 452, 451, 447), (442, 444, 445, 443), (444, 446, 447, 445), (451, 455, 456, 450), (447, 451, 450, 445), (446, 448, 449, 447), (452, 454, 455, 451), (443, 439, 438, 441), (456, 461, 462, 457), (445, 450, 439, 443), (439, 457, 453, 438), (454, 459, 460, 455), (457, 462, 458, 453), (455, 460, 461, 456), (467, 466, 465, 464, 463), (461, 466, 467, 462), (459, 464, 465, 460), (462, 467, 463, 458), (460, 465, 466, 461), (468, 470, 471, 469), (473, 475, 476, 474), (475, 477, 478, 476), (477, 479, 480, 478), (471, 472, 474, 476, 478, 480, 482, 469), (481, 468, 469, 482), (483, 485, 486, 484), (485, 489, 490, 486), (488, 494, 493, 487), (487, 483, 484, 488), (485, 483, 487, 489), (490, 488, 484, 486), (492, 493, 494, 491), (487, 493, 492, 489), (490, 491, 494, 488), (489, 492, 491, 490), (499, 497, 498, 500), (497, 495, 496, 498), (499, 501, 495, 497), (498, 504, 503, 500), (495, 501, 502, 496), (503, 507, 527, 528, 510, 506), (502, 506, 505, 496), (496, 505, 504, 498), (500, 503, 506, 502), (510, 514, 513, 509), (505, 509, 508, 504), (506, 510, 509, 505), (504, 508, 507, 503), (511, 515, 518, 514), (508, 512, 511, 507), (507, 511, 514, 510, 528, 529, 530, 527), (509, 513, 512, 508), (517, 521, 520, 516), (513, 517, 516, 512), (514, 518, 517, 513), (512, 516, 515, 511), (522, 526, 525, 521), (518, 522, 521, 517), (516, 520, 519, 515), (515, 519, 522, 518), (524, 525, 526, 523), (520, 524, 523, 519), (519, 523, 526, 522), (521, 525, 524, 520), (528, 532, 533, 529), (532, 531, 534, 533), (529, 533, 534, 530), (527, 531, 532, 528), (530, 534, 531, 527), (547, 537, 538, 545), (537, 535, 536, 538), (547, 546, 535, 537), (546, 541, 542, 548), (548, 545, 549, 550), (548, 550, 544, 536), (536, 544, 543, 538), (548, 551, 554, 545), (543, 544, 550, 549), (535, 546, 548, 536), (538, 543, 549, 545), (539, 541, 546, 547), (539, 547, 545, 540), (551, 555, 558, 554), (542, 552, 551, 548), (545, 554, 553, 540), (555, 559, 562, 558), (554, 558, 557, 553), (552, 556, 555, 551), (556, 552, 553, 557), (562, 566, 565, 561), (558, 562, 561, 557), (557, 561, 560, 556), (556, 560, 559, 555), (565, 569, 568, 564), (561, 565, 564, 560), (560, 564, 563, 559), (559, 563, 566, 562), (567, 571, 574, 570), (564, 568, 567, 563), (563, 567, 570, 566), (566, 570, 569, 565), (571, 572, 573, 574), (570, 574, 573, 569), (569, 573, 572, 568), (568, 572, 571, 567), (308, 575, 577, 310), (311, 578, 575, 308), (309, 576, 578, 311), (575, 579, 581, 577), (578, 582, 579, 575), (585, 583, 604, 607), (606, 602, 584, 586), (583, 584, 602, 604), (615, 608, 605, 614), (612, 615, 614, 609), (613, 606, 586, 593), (594, 585, 607, 616), (589, 594, 616, 611), (617, 610, 592, 600), (582, 619, 617, 600, 580), (620, 612, 609, 618), (613, 595, 596, 610), (597, 589, 611, 621), (595, 590, 591, 596), (576, 597, 621, 622, 578), (578, 622, 620, 618, 619, 582), (617, 619, 618), (620, 622, 621), (602, 601, 603, 604), (601, 602, 606, 605), (604, 603, 608, 607), (614, 613, 610, 609), (616, 615, 612, 611), (605, 606, 613, 614), (607, 608, 615, 616), (609, 610, 617, 618), (611, 612, 620, 621), (608, 603, 601, 605), (610, 596, 599, 592), (593, 598, 595, 613), (591, 625, 626, 588), (596, 591, 588, 599), (598, 587, 590, 595), (633, 627, 629, 632), (587, 624, 623, 590), (590, 623, 625, 591), (627, 635, 637, 629), (634, 628, 627, 633), (632, 629, 630, 631), (625, 632, 631, 626), (624, 634, 633, 623), (623, 633, 632, 625), (637, 641, 642, 638), (628, 636, 635, 627), (629, 637, 638, 630), (641, 639, 640, 642), (635, 639, 641, 637), (636, 640, 639, 635), (402, 400, 398, 396, 394), (448, 446, 444, 442, 440), (644, 645, 647, 646), (646, 647, 649, 648), (648, 649, 651, 650), (650, 651, 653, 652), (652, 653, 655, 654), (654, 655, 657, 656), (651, 649, 662, 663), (656, 657, 659, 658), (658, 659, 645, 644), (644, 646, 648, 650, 652, 654, 656, 658), (660, 661, 667, 666, 665, 664, 663, 662), (657, 655, 665, 666), (653, 651, 663, 664), (659, 657, 666, 667), (649, 647, 660, 662), (655, 653, 664, 665), (645, 659, 667, 661), (647, 645, 661, 660), (668, 669, 671, 670), (670, 671, 673, 672), (672, 673, 675, 674), (674, 675, 677, 676), (676, 677, 679, 678), (678, 679, 681, 680), (669, 683, 691, 685), (680, 681, 683, 682), (682, 683, 669, 668), (668, 670, 672, 674, 676, 678, 680, 682), (691, 690, 698, 699), (671, 669, 685, 684), (675, 673, 686, 687), (681, 679, 689, 690), (677, 675, 687, 688), (683, 681, 690, 691), (673, 671, 684, 686), (679, 677, 688, 689), (692, 693, 699, 698, 697, 696, 695, 694), (689, 688, 696, 697), (687, 686, 694, 695), (684, 685, 693, 692), (685, 691, 699, 693), (690, 689, 697, 698), (688, 687, 695, 696), (686, 684, 692, 694), (700, 701, 703, 702), (702, 703, 705, 704), (704, 705, 707, 706), (706, 707, 709, 708), (708, 709, 711, 710), (710, 711, 713, 712), (703, 701, 715, 713, 711, 709, 707, 705), (712, 713, 715, 714), (714, 715, 701, 700), (700, 702, 704, 706, 708, 710, 712, 714), (716, 717, 719, 718), (718, 719, 721, 720), (720, 721, 723, 722), (722, 723, 725, 724), (724, 725, 727, 726), (726, 727, 729, 728), (719, 717, 731, 729, 727, 725, 723, 721), (728, 729, 731, 730), (730, 731, 717, 716), (716, 718, 720, 722, 724, 726, 728, 730), (732, 733, 737, 736), (732, 734, 312, 317), (737, 739, 738, 736), (733, 735, 739, 737), (734, 732, 736, 738), (735, 734, 738, 739)])
me_cube.polygons.foreach_set('material_index', [0, 0, 1, 0, 0, 0, 0, 0, 1, 0, 1, 1, 1, 1, 1, 0, 0, 1, 1, 1, 1, 1, 1, 1, 1, 0, 0, 1, 1, 1, 1, 1, 1, 1, 1, 1, 1, 1, 1, 0, 0, 0, 0, 0, 0, 0, 0, 0, 0, 0, 0, 0, 0, 0, 0, 0, 0, 0, 0, 0, 0, 0, 0, 0, 0, 1, 1, 1, 1, 1, 1, 1, 0, 1, 1, 1, 1, 0, 0, 1, 1, 1, 1, 1, 1, 1, 1, 1, 1, 1, 1, 1, 1, 1, 1, 1, 1, 1, 1, 1, 1, 0, 0, 0, 0, 0, 0, 0, 0, 1, 1, 1, 1, 1, 1, 0, 0, 0, 0, 0, 0, 0, 0, 0, 0, 0, 0, 0, 0, 0, 0, 0, 0, 0, 0, 0, 0, 0, 0, 0, 0, 0, 0, 0, 0, 0, 0, 0, 0, 0, 0, 0, 0, 0, 0, 0, 0, 0, 1, 1, 1, 1, 1, 1, 1, 1, 1, 0, 0, 0, 0, 0, 0, 0, 0, 0, 0, 0, 0, 0, 0, 0, 0, 0, 0, 0, 0, 0, 0, 0, 0, 0, 0, 0, 0, 0, 0, 0, 0, 0, 0, 0, 0, 0, 0, 0, 0, 0, 0, 0, 0, 0, 0, 0, 0, 0, 0, 0, 0, 0, 0, 0, 0, 0, 0, 0, 0, 0, 0, 0, 0, 0, 0, 0, 0, 0, 0, 0, 0, 1, 1, 1, 1, 1, 1, 1, 1, 0, 0, 1, 0, 1, 0, 0, 0, 0, 0, 1, 1, 1, 1, 1, 1, 1, 1, 1, 1, 0, 0, 0, 0, 0, 0, 0, 0, 0, 0, 0, 0, 0, 0, 0, 0, 0, 0, 0, 0, 0, 0, 0, 0, 1, 0, 0, 0, 0, 0, 1, 0, 1, 1, 1, 1, 1, 0, 0, 1, 1, 1, 1, 1, 1, 1, 1, 0, 0, 1, 1, 1, 1, 1, 1, 1, 1, 1, 1, 1, 1, 0, 0, 0, 0, 0, 0, 0, 0, 0, 0, 0, 0, 0, 0, 0, 0, 0, 0, 0, 0, 0, 0, 0, 0, 0, 0, 1, 1, 1, 1, 1, 1, 1, 0, 1, 1, 1, 1, 0, 0, 1, 1, 1, 1, 1, 1, 1, 1, 1, 1, 1, 1, 1, 1, 1, 1, 1, 1, 1, 1, 1, 1, 0, 0, 0, 0, 0, 0, 0, 0, 1, 1, 1, 1, 1, 1, 0, 0, 0, 0, 0, 0, 0, 0, 0, 0, 0, 0, 0, 0, 0, 0, 0, 0, 0, 0, 0, 0, 0, 0, 0, 0, 0, 0, 0, 0, 0, 0, 0, 0, 0, 0, 0, 0, 0, 0, 0, 0, 0, 0, 0, 1, 1, 1, 1, 1, 1, 1, 1, 1, 0, 0, 0, 0, 0, 0, 0, 0, 0, 0, 0, 0, 0, 0, 0, 0, 0, 0, 0, 0, 0, 0, 0, 0, 0, 0, 0, 0, 0, 0, 0, 0, 0, 0, 0, 0, 0, 0, 0, 0, 0, 0, 0, 0, 0, 0, 0, 0, 0, 0, 0, 0, 0, 0, 0, 0, 0, 0, 0, 0, 0, 0, 0, 0, 0, 0, 0, 0, 0, 0, 0, 0, 0, 0, 0, 1, 1, 1, 1, 1, 1, 1, 1, 0, 0, 1, 0, 1, 0, 0, 0, 0, 0, 1, 1, 1, 1, 1, 1, 1, 1, 1, 1, 0, 0, 0, 0, 0, 0, 0, 0, 0, 0, 0, 0, 0, 0, 0, 0, 0, 0, 0, 0, 0, 0, 0, 0, 0, 0, 0, 0, 0, 0, 0, 0, 0, 0, 0, 0, 0, 0, 0, 0, 0, 0, 0, 0, 0, 0, 0, 0, 0, 0, 0, 0, 0, 0, 0, 0, 0, 0, 0, 0, 0, 0, 0, 0, 0, 0, 0, 0, 0, 0, 0, 0, 0, 0, 0, 0, 1, 1, 1, 1, 1, 1, 1, 1, 1, 1, 0, 0, 0, 0, 0, 0])
_uv = me_cube.uv_layers.new(name='UVMap')
_uv.uv.foreach_set('vector', [0.5, 0.9531, 0.625, 0.9531, 0.625, 1.0, 0.5, 1.0, 0.125, 0.7031, 0.375, 0.7031, 0.375, 0.75, 0.125, 0.75, 0.3442, 0.5, 0.1623, 0.5, 0.143, 0.5, 0.357, 0.5, 0.375, 0.25, 0.5, 0.25, 0.5, 0.25, 0.375, 0.25, 0.375, 0.2031, 0.5, 0.2031, 0.5, 0.25, 0.375, 0.25, 0.375, 0.0, 0.5, 0.0, 0.5, 0.1029, 0.375, 0.1029, 0.125, 0.5, 0.375, 0.5, 0.375, 0.6029, 0.125, 0.6029, 0.5, 0.75, 0.625, 0.75, 0.625, 0.8529, 0.5, 0.8529, 0.357, 0.5, 0.143, 0.5, 0.1429, 0.5, 0.3571, 0.5, 0.375, 0.5, 0.125, 0.5, 0.125, 0.5, 0.1519, 0.5, 0.3478, 0.5, 0.375, 0.5, 0.5, 0.0, 0.395, 0.0, 0.395, 0.0, 0.5, 0.0, 0.605, 0.75, 0.5, 0.75, 0.5, 0.75, 0.605, 0.75, 0.5, 0.0, 0.395, 0.0, 0.395, 0.0, 0.5, 0.0, 0.3407, 0.5, 0.1593, 0.5, 0.1556, 0.5, 0.3442, 0.5, 0.605, 0.75, 0.5, 0.75, 0.5, 0.75, 0.605, 0.75, 0.5, 0.0, 0.375, 0.0, 0.375, 0.0, 0.395, 0.0, 0.5, 0.0, 0.625, 0.75, 0.5, 0.75, 0.5, 0.75, 0.605, 0.75, 0.625, 0.75, 0.605, 0.75, 0.5, 0.75, 0.5, 0.75, 0.605, 0.75, 0.605, 0.75, 0.5, 0.75, 0.5, 0.75, 0.605, 0.75, 0.5, 0.0, 0.395, 0.0, 0.395, 0.0, 0.5, 0.0, 0.5, 0.0, 0.395, 0.0, 0.395, 0.0, 0.5, 0.0, 0.625, 0.625, 0.875, 0.625, 0.875, 0.73, 0.625, 0.73, 0.5, 0.0, 0.395, 0.0, 0.395, 0.0, 0.5, 0.0, 0.3571, 0.5, 0.1429, 0.5, 0.1428, 0.5, 0.3572, 0.5, 0.605, 0.75, 0.5, 0.75, 0.5, 0.75, 0.605, 0.75, 0.3478, 0.5, 0.375, 0.5, 0.375, 0.5, 0.605, 0.75, 0.625, 0.75, 0.625, 0.75, 0.1593, 0.5, 0.1519, 0.5, 0.125, 0.5, 0.125, 0.5, 0.395, 0.0, 0.395, 0.0, 0.375, 0.0, 0.375, 0.0, 0.1556, 0.5, 0.1593, 0.5, 0.125, 0.5, 0.125, 0.5, 0.395, 0.0, 0.395, 0.0, 0.375, 0.0, 0.375, 0.0, 0.3571, 0.5, 0.3572, 0.5, 0.375, 0.5, 0.375, 0.5, 0.3442, 0.5, 0.357, 0.5, 0.375, 0.5, 0.375, 0.5, 0.143, 0.5, 0.1623, 0.5, 0.125, 0.5, 0.125, 0.5, 0.3572, 0.5, 0.1428, 0.5, 0.125, 0.5, 0.375, 0.5, 0.1429, 0.5, 0.143, 0.5, 0.125, 0.5, 0.125, 0.5, 0.357, 0.5, 0.3571, 0.5, 0.375, 0.5, 0.375, 0.5, 0.1428, 0.5, 0.1429, 0.5, 0.125, 0.5, 0.125, 0.5, 0.3478, 0.5, 0.1519, 0.5, 0.1593, 0.5, 0.3407, 0.5, 0.375, 0.1029, 0.5, 0.1029, 0.5, 0.1225, 0.375, 0.1225, 0.125, 0.6029, 0.375, 0.6029, 0.375, 0.6225, 0.125, 0.6225, 0.5, 0.8529, 0.625, 0.8529, 0.625, 0.8725, 0.5, 0.8725, 0.375, 0.25, 0.5, 0.25, 0.5, 0.25, 0.375, 0.25, 0.5, 1.0, 0.625, 1.0, 0.625, 1.0, 0.5, 1.0, 0.125, 0.75, 0.375, 0.75, 0.375, 0.75, 0.125, 0.75, 0.125, 0.75, 0.375, 0.75, 0.375, 0.75, 0.125, 0.75, 0.5, 1.0, 0.625, 1.0, 0.625, 1.0, 0.5, 1.0, 0.375, 0.25, 0.5, 0.25, 0.5, 0.25, 0.375, 0.25, 0.125, 0.75, 0.375, 0.75, 0.375, 0.75, 0.125, 0.75, 0.5, 1.0, 0.625, 1.0, 0.625, 1.0, 0.5, 1.0, 0.375, 0.25, 0.5, 0.25, 0.5, 0.25, 0.3834, 0.25, 0.375, 0.25, 0.5, 1.0, 0.625, 1.0, 0.625, 1.0, 0.6166, 1.0, 0.5, 1.0, 0.375, 0.2584, 0.625, 0.2584, 0.625, 0.375, 0.375, 0.375, 0.125, 0.75, 0.375, 0.75, 0.375, 0.75, 0.125, 0.75, 0.375, 0.25, 0.5, 0.25, 0.5, 0.25, 0.375, 0.25, 0.5, 1.0, 0.625, 1.0, 0.625, 1.0, 0.5, 1.0, 0.125, 0.75, 0.375, 0.75, 0.375, 0.75, 0.125, 0.75, 0.375, 0.25, 0.5, 0.25, 0.5, 0.25, 0.375, 0.25, 0.5, 1.0, 0.625, 1.0, 0.625, 1.0, 0.5, 1.0, 0.125, 0.75, 0.375, 0.75, 0.375, 0.75, 0.125, 0.75, 0.375, 0.25, 0.5, 0.25, 0.5, 0.25, 0.375, 0.25, 0.5, 1.0, 0.625, 1.0, 0.625, 1.0, 0.5, 1.0, 0.5, 1.0, 0.625, 1.0, 0.625, 1.0, 0.5, 1.0, 0.375, 0.25, 0.5, 0.25, 0.5, 0.25, 0.375, 0.25, 0.125, 0.75, 0.375, 0.75, 0.375, 0.75, 0.125, 0.75, 0.4028, 0.375, 0.4964, 0.375, 0.4964, 0.4804, 0.4028, 0.4804, 0.6339, 0.75, 0.6339, 0.75, 0.625, 0.75, 0.625, 0.75, 0.4016, 0.5145, 0.4028, 0.5144, 0.4028, 0.5923, 0.4017, 0.5923, 0.625, 0.75, 0.625, 0.5923, 0.625, 0.5923, 0.625, 0.75, 0.625, 0.875, 0.625, 0.7557, 0.625, 0.7557, 0.625, 0.875, 0.25, 0.5923, 0.3554, 0.5923, 0.3554, 0.75, 0.25, 0.75, 0.375, 0.7696, 0.4028, 0.7696, 0.4028, 0.875, 0.375, 0.875, 0.625, 0.5137, 0.6446, 0.5, 0.75, 0.5, 0.75, 0.5923, 0.625, 0.5923, 0.25, 0.5, 0.3554, 0.5, 0.3554, 0.5923, 0.25, 0.5923, 0.4964, 0.5141, 0.625, 0.5137, 0.625, 0.5923, 0.4964, 0.5923, 0.375, 0.375, 0.4028, 0.375, 0.4028, 0.4804, 0.375, 0.4804, 0.4964, 0.375, 0.625, 0.375, 0.625, 0.4804, 0.4964, 0.4804, 0.625, 1.0, 0.75, 1.0, 0.75, 1.0, 0.625, 1.0, 0.625, 0.5923, 0.75, 0.5923, 0.75, 0.5923, 0.625, 0.5923, 0.4964, 0.5923, 0.625, 0.5923, 0.625, 0.75, 0.5243, 0.7364, 0.4028, 0.5923, 0.4964, 0.5923, 0.5243, 0.7367, 0.4028, 0.7352, 0.625, 0.75, 0.625, 0.75, 0.625, 0.75, 0.625, 0.75, 0.4028, 0.7696, 0.4964, 0.7696, 0.4964, 0.875, 0.4028, 0.875, 0.4028, 0.5144, 0.4964, 0.5141, 0.4964, 0.5923, 0.4028, 0.5923, 0.5243, 0.75, 0.625, 0.75, 0.625, 0.75, 0.5243, 0.75, 0.4964, 0.7774, 0.5284, 0.7563, 0.625, 0.7557, 0.625, 0.875, 0.4964, 0.875, 0.6339, 0.5923, 0.75, 0.5923, 0.75, 0.75, 0.6339, 0.75, 0.625, 0.875, 0.625, 0.7557, 0.625, 0.7561, 0.625, 0.7668, 0.625, 0.875, 0.4964, 0.7696, 0.4964, 0.7696, 0.5243, 0.75, 0.5243, 0.75, 0.625, 0.75, 0.625, 0.5923, 0.625, 0.5923, 0.625, 0.75, 0.4028, 0.5144, 0.4016, 0.5145, 0.375, 0.4804, 0.4028, 0.4804, 0.3554, 0.5923, 0.3554, 0.5, 0.4016, 0.5145, 0.4017, 0.5923, 0.4028, 0.7696, 0.375, 0.7696, 0.4017, 0.7351, 0.4028, 0.7352, 0.4964, 0.5141, 0.4028, 0.5144, 0.4028, 0.4804, 0.4964, 0.4804, 0.4964, 0.7696, 0.4028, 0.7696, 0.4028, 0.7352, 0.5243, 0.7367, 0.3554, 0.75, 0.3554, 0.5923, 0.4017, 0.5923, 0.4017, 0.7351, 0.625, 0.5137, 0.4964, 0.5141, 0.4964, 0.4804, 0.625, 0.4804, 0.4964, 0.875, 0.4964, 0.7696, 0.4964, 0.7696, 0.4964, 0.7774, 0.4964, 0.875, 0.4017, 0.5923, 0.4028, 0.5923, 0.4028, 0.7352, 0.4017, 0.7351, 0.6339, 0.5923, 0.6339, 0.75, 0.625, 0.75, 0.625, 0.5923, 0.6339, 0.75, 0.75, 0.75, 0.75, 0.75, 0.6418, 0.75, 0.6339, 0.75, 0.625, 0.5923, 0.75, 0.5923, 0.75, 0.5923, 0.6339, 0.5923, 0.625, 0.5923, 0.625, 0.2584, 0.375, 0.2584, 0.375, 0.25, 0.625, 0.25, 0.125, 0.75, 0.375, 0.75, 0.375, 0.75, 0.125, 0.75, 1.0, 0.5, 1.0, 1.0, 0.875, 1.0, 0.875, 0.5, 0.875, 0.5, 0.875, 1.0, 0.75, 1.0, 0.75, 0.5, 0.75, 0.5, 0.75, 1.0, 0.625, 1.0, 0.625, 0.5, 0.625, 0.5, 0.625, 1.0, 0.5079, 1.0, 0.5, 1.0, 0.5, 0.5, 0.4197, 0.4197, 0.25, 0.49, 0.2608, 0.01446, 0.4197, 0.08029, 0.49, 0.25, 0.625, 0.7557, 0.625, 0.7557, 0.625, 0.75, 0.625, 0.75, 0.5284, 0.7563, 0.4964, 0.7774, 0.4964, 0.7696, 0.5243, 0.75, 0.625, 0.7557, 0.5284, 0.7563, 0.5243, 0.75, 0.625, 0.75, 0.625, 0.7668, 0.625, 0.7561, 0.625, 0.75, 0.625, 0.7589, 0.625, 0.7561, 0.625, 0.7557, 0.625, 0.75, 0.625, 0.75, 0.625, 0.75, 0.625, 0.75, 0.625, 0.75, 0.625, 0.75, 1.0, 0.5, 1.0, 1.0, 0.875, 1.0, 0.875, 0.5, 0.625, 1.0, 0.75, 1.0, 0.75, 1.0, 0.625, 1.0, 0.875, 0.5, 0.875, 1.0, 0.75, 1.0, 0.75, 0.5, 0.75, 1.0, 0.875, 1.0, 0.875, 1.0, 0.75, 1.0, 0.875, 1.0, 1.0, 1.0, 1.0, 1.0, 0.875, 1.0, 0.75, 0.5, 0.75, 1.0, 0.625, 1.0, 0.625, 0.5, 0.625, 0.5, 0.625, 1.0, 0.5, 1.0, 0.5, 0.5, 0.75, 1.0, 0.875, 1.0, 0.875, 1.0, 0.75, 1.0, 0.875, 1.0, 1.0, 1.0, 1.0, 1.0, 0.875, 1.0, 0.5, 1.0, 0.625, 1.0, 0.625, 1.0, 0.5, 1.0, 0.5, 1.0, 0.625, 1.0, 0.625, 1.0, 0.5, 1.0, 0.75, 0.49, 0.9197, 0.4197, 0.99, 0.25, 0.9197, 0.08029, 0.75, 0.01, 0.5803, 0.08029, 0.51, 0.25, 0.5803, 0.4197, 0.4197, 0.4197, 0.25, 0.49, 0.25, 0.01, 0.4197, 0.08029, 0.49, 0.25, 0.875, 1.0, 1.0, 1.0, 1.0, 1.0, 0.875, 1.0, 0.5, 1.0, 0.625, 1.0, 0.625, 1.0, 0.5, 1.0, 0.75, 1.0, 0.875, 1.0, 0.875, 1.0, 0.75, 1.0, 0.625, 1.0, 0.75, 1.0, 0.75, 1.0, 0.625, 1.0, 0.75, 1.0, 0.875, 1.0, 0.875, 1.0, 0.75, 1.0, 1.0, 0.5, 1.0, 1.0, 0.875, 1.0, 0.875, 0.5, 0.5, 1.0, 0.625, 1.0, 0.625, 1.0, 0.5, 1.0, 0.875, 0.5, 0.875, 1.0, 0.75, 1.0, 0.75, 0.5, 0.75, 0.5, 0.75, 1.0, 0.625, 1.0, 0.625, 0.5, 0.625, 1.0, 0.75, 1.0, 0.75, 1.0, 0.625, 1.0, 0.625, 1.0, 0.75, 1.0, 0.75, 1.0, 0.625, 1.0, 0.625, 0.5, 0.625, 1.0, 0.5, 1.0, 0.5, 0.5, 0.5, 1.0, 0.625, 1.0, 0.625, 1.0, 0.5, 1.0, 0.875, 1.0, 1.0, 1.0, 1.0, 1.0, 0.875, 1.0, 0.75, 1.0, 0.875, 1.0, 0.875, 1.0, 0.75, 1.0, 0.75, 1.0, 0.875, 1.0, 0.875, 1.0, 0.75, 1.0, 0.875, 1.0, 1.0, 1.0, 1.0, 1.0, 0.875, 1.0, 0.5, 1.0, 0.625, 1.0, 0.625, 1.0, 0.5, 1.0, 0.875, 1.0, 1.0, 1.0, 1.0, 1.0, 0.875, 1.0, 0.625, 1.0, 0.75, 1.0, 0.75, 1.0, 0.625, 1.0, 0.4197, 0.4197, 0.25, 0.49, 0.25, 0.01, 0.4197, 0.08029, 0.49, 0.25, 0.75, 1.0, 0.875, 1.0, 0.875, 1.0, 0.75, 1.0, 0.5, 1.0, 0.625, 1.0, 0.625, 1.0, 0.5, 1.0, 0.875, 1.0, 1.0, 1.0, 1.0, 1.0, 0.875, 1.0, 0.625, 1.0, 0.75, 1.0, 0.75, 1.0, 0.625, 1.0, 0.875, 0.5, 0.875, 1.0, 0.75, 1.0, 0.75, 0.5, 0.75, 0.5, 0.75, 1.0, 0.625, 1.0, 0.625, 0.5, 0.4197, 0.4197, 0.25, 0.49, 0.08029, 0.4197, 0.01, 0.25, 0.08029, 0.08029, 0.25, 0.01, 0.4197, 0.08029, 0.49, 0.25, 0.25, 0.5, 0.25, 1.0, 0.125, 1.0, 0.125, 0.5, 0.375, 0.0, 0.625, 0.0, 0.625, 0.25, 0.375, 0.25, 0.375, 0.25, 0.625, 0.25, 0.625, 0.5, 0.375, 0.5, 0.625, 0.75, 0.375, 0.75, 0.375, 0.75, 0.625, 0.75, 0.375, 0.75, 0.625, 0.75, 0.625, 1.0, 0.375, 1.0, 0.125, 0.5, 0.375, 0.5, 0.375, 0.75, 0.125, 0.75, 0.625, 0.5, 0.875, 0.5, 0.875, 0.75, 0.625, 0.75, 0.375, 0.5, 0.625, 0.5, 0.625, 0.75, 0.375, 0.75, 0.375, 0.75, 0.375, 0.5, 0.375, 0.5, 0.375, 0.75, 0.625, 0.5, 0.625, 0.75, 0.625, 0.75, 0.625, 0.5, 0.375, 0.5, 0.625, 0.5, 0.625, 0.5, 0.375, 0.5, 0.375, 0.375, 0.625, 0.375, 0.625, 0.5, 0.375, 0.5, 0.375, 0.5, 0.625, 0.5, 0.625, 0.75, 0.375, 0.75, 0.25, 0.5, 0.375, 0.5, 0.375, 0.75, 0.25, 0.75, 0.625, 0.5, 0.625, 0.375, 0.625, 0.375, 0.625, 0.5, 0.375, 0.75, 0.625, 0.75, 0.625, 0.875, 0.375, 0.875, 0.625, 0.875, 0.625, 0.75, 0.625, 0.75, 0.625, 0.875, 0.625, 0.75, 0.625, 0.5, 0.625, 0.5, 0.625, 0.75, 0.625, 0.875, 0.625, 0.75, 0.625, 0.75, 0.625, 0.875, 0.625, 0.75, 0.625, 0.5, 0.625, 0.5, 0.625, 0.75, 0.625, 0.875, 0.625, 0.75, 0.625, 0.75, 0.625, 0.875, 0.625, 0.5, 0.625, 0.375, 0.625, 0.375, 0.625, 0.5, 0.0, 0.0, 0.0, 0.0, 0.0, 0.0, 0.0, 0.0, 0.625, 0.5, 0.625, 0.375, 0.625, 0.375, 0.625, 0.5, 0.0, 0.0, 0.0, 0.0, 0.0, 0.0, 0.0, 0.0, 0.0, 0.0, 0.0, 0.0, 0.0, 0.0, 0.0, 0.0, 0.625, 0.75, 0.625, 0.5, 0.625, 0.5, 0.625, 0.75, 0.625, 0.75, 0.625, 0.5, 0.625, 0.5, 0.625, 0.75, 0.625, 0.75, 0.625, 0.5, 0.625, 0.5, 0.625, 0.75, 0.625, 0.875, 0.625, 0.75, 0.625, 0.75, 0.625, 0.875, 0.625, 0.5, 0.625, 0.375, 0.625, 0.375, 0.625, 0.5, 0.625, 0.875, 0.625, 0.75, 0.625, 0.75, 0.625, 0.875, 0.625, 0.875, 0.625, 0.75, 0.625, 0.75, 0.625, 0.875, 0.625, 0.5, 0.625, 0.375, 0.625, 0.375, 0.625, 0.5, 0.0, 0.0, 0.0, 0.0, 0.0, 0.0, 0.0, 0.0, 0.625, 0.5, 0.75, 0.5, 0.75, 0.75, 0.625, 0.75, 0.625, 0.5, 0.625, 0.375, 0.625, 0.375, 0.625, 0.5, 0.0, 0.0, 0.0, 0.0, 0.0, 0.0, 0.0, 0.0, 0.625, 0.75, 0.625, 0.5, 0.625, 0.5, 0.625, 0.75, 0.0, 0.0, 0.0, 0.0, 0.0, 0.0, 0.0, 0.0, 0.0, 0.0, 0.0, 0.0, 0.0, 0.0, 0.0, 0.0, 0.0, 0.0, 0.0, 0.0, 0.0, 0.0, 0.0, 0.0, 0.0, 0.0, 0.0, 0.0, 0.0, 0.0, 0.0, 0.0, 0.375, 0.4278, 0.625, 0.4278, 0.625, 0.5, 0.375, 0.5, 0.375, 0.5, 0.625, 0.5, 0.625, 0.75, 0.375, 0.75, 0.3028, 0.5, 0.375, 0.5, 0.375, 0.75, 0.3028, 0.75, 0.375, 0.8222, 0.625, 0.8222, 0.625, 0.875, 0.375, 0.875, 0.625, 0.8222, 0.625, 0.8222, 0.6972, 0.5, 0.625, 0.4278, 0.625, 0.8222, 0.625, 0.75, 0.625, 0.75, 0.625, 0.8222, 0.625, 0.75, 0.625, 0.5, 0.625, 0.5, 0.625, 0.75, 0.625, 0.8222, 0.625, 0.4278, 0.625, 0.4278, 0.625, 0.8222, 0.625, 0.5, 0.6972, 0.5, 0.6972, 0.75, 0.625, 0.75, 0.375, 0.75, 0.625, 0.75, 0.625, 0.8222, 0.375, 0.8222, 0.625, 0.5, 0.625, 0.4278, 0.625, 0.4278, 0.625, 0.5, 0.25, 0.5, 0.3028, 0.5, 0.3028, 0.75, 0.25, 0.75, 0.375, 0.375, 0.625, 0.375, 0.625, 0.4278, 0.375, 0.4278, 0.625, 0.8222, 0.625, 0.4278, 0.625, 0.4278, 0.625, 0.8222, 0.625, 0.875, 0.625, 0.8222, 0.625, 0.8222, 0.625, 0.875, 0.625, 0.4278, 0.625, 0.375, 0.625, 0.375, 0.625, 0.4278, 0.625, 0.8222, 0.625, 0.4278, 0.625, 0.4278, 0.625, 0.8222, 0.625, 0.4278, 0.625, 0.375, 0.625, 0.375, 0.625, 0.4278, 0.625, 0.875, 0.625, 0.8222, 0.625, 0.8222, 0.625, 0.875, 0.625, 0.875, 0.625, 0.375, 0.625, 0.375, 0.625, 0.875, 0.625, 0.4278, 0.625, 0.375, 0.625, 0.375, 0.625, 0.4278, 0.625, 0.4278, 0.625, 0.375, 0.625, 0.375, 0.625, 0.4278, 0.625, 0.375, 0.625, 0.875, 0.625, 0.875, 0.625, 0.375, 0.625, 0.875, 0.625, 0.8222, 0.625, 0.8222, 0.625, 0.875, 0.625, 0.375, 0.625, 0.875, 0.625, 0.875, 0.625, 0.375, 0.625, 0.375, 0.625, 0.875, 0.625, 0.875, 0.625, 0.375, 0.625, 0.875, 0.625, 0.8222, 0.625, 0.8222, 0.625, 0.875, 0.625, 0.8222, 0.625, 0.4278, 0.625, 0.4278, 0.625, 0.8222, 0.625, 0.8222, 0.625, 0.4278, 0.625, 0.4278, 0.625, 0.8222, 0.625, 0.875, 0.625, 0.8222, 0.625, 0.8222, 0.625, 0.875, 0.625, 0.8222, 0.625, 0.4278, 0.625, 0.4278, 0.625, 0.8222, 0.625, 0.4278, 0.625, 0.375, 0.625, 0.375, 0.625, 0.4278, 0.625, 0.8222, 0.625, 0.4278, 0.625, 0.375, 0.625, 0.875, 0.625, 0.4278, 0.625, 0.375, 0.625, 0.375, 0.625, 0.4278, 0.625, 0.375, 0.625, 0.875, 0.625, 0.875, 0.625, 0.375, 0.625, 0.875, 0.625, 0.8222, 0.625, 0.8222, 0.625, 0.875, 0.375, 0.1225, 0.5, 0.1225, 0.5, 0.1562, 0.375, 0.1562, 0.125, 0.6225, 0.375, 0.6225, 0.375, 0.6562, 0.125, 0.6562, 0.5, 0.8725, 0.625, 0.8725, 0.625, 0.9062, 0.5, 0.9062, 0.375, 0.1562, 0.5, 0.1562, 0.5, 0.2031, 0.375, 0.2031, 0.125, 0.6562, 0.375, 0.6562, 0.375, 0.7031, 0.125, 0.7031, 0.5, 0.9062, 0.6083, 0.9062, 0.6083, 0.9062, 0.5, 0.9062, 0.6083, 0.9531, 0.5, 0.9531, 0.5, 0.9531, 0.6083, 0.9531, 0.5, 0.9062, 0.6083, 0.9062, 0.6083, 0.9531, 0.5, 0.9531, 0.125, 0.662, 0.125, 0.6974, 0.125, 0.6978, 0.125, 0.6616, 0.125, 0.6614, 0.125, 0.6979, 0.125, 0.6974, 0.125, 0.662, 0.6083, 0.9531, 0.5, 0.9531, 0.5, 0.9531, 0.6083, 0.9531, 0.5, 0.9062, 0.6083, 0.9062, 0.6083, 0.9062, 0.5, 0.9062, 0.5, 0.9062, 0.6083, 0.9062, 0.6083, 0.9062, 0.5, 0.9062, 0.6083, 0.9531, 0.5, 0.9531, 0.5, 0.9531, 0.6083, 0.9531, 0.625, 0.9531, 0.5, 0.9531, 0.5, 0.9531, 0.6083, 0.9531, 0.625, 0.9531, 0.125, 0.6612, 0.125, 0.698, 0.125, 0.6979, 0.125, 0.6614, 0.125, 0.7031, 0.125, 0.7031, 0.125, 0.7031, 0.125, 0.7031, 0.5, 0.9062, 0.6083, 0.9062, 0.6083, 0.9062, 0.5, 0.9062, 0.125, 0.7031, 0.125, 0.7031, 0.125, 0.7031, 0.125, 0.7031, 0.5, 0.9062, 0.625, 0.9062, 0.625, 0.9062, 0.6083, 0.9062, 0.5, 0.9062, 0.125, 0.6562, 0.125, 0.7031, 0.125, 0.7031, 0.125, 0.698, 0.125, 0.6612, 0.125, 0.6562, 0.6083, 0.9531, 0.625, 0.9531, 0.625, 0.9531, 0.125, 0.6612, 0.125, 0.6562, 0.125, 0.6562, 0.6083, 0.9531, 0.6083, 0.9062, 0.625, 0.912, 0.625, 0.9473, 0.125, 0.6983, 0.125, 0.6978, 0.125, 0.7031, 0.125, 0.7031, 0.6083, 0.9062, 0.6083, 0.9062, 0.625, 0.9062, 0.625, 0.9062, 0.125, 0.6974, 0.125, 0.6979, 0.125, 0.7031, 0.125, 0.7031, 0.6083, 0.9062, 0.6083, 0.9062, 0.625, 0.9062, 0.625, 0.9062, 0.125, 0.6978, 0.125, 0.6974, 0.125, 0.7031, 0.125, 0.7031, 0.6083, 0.9062, 0.6083, 0.9062, 0.625, 0.9062, 0.625, 0.9062, 0.125, 0.6979, 0.125, 0.698, 0.125, 0.7031, 0.125, 0.7031, 0.6083, 0.9062, 0.6083, 0.9062, 0.625, 0.9062, 0.625, 0.9062, 0.125, 0.6616, 0.125, 0.6978, 0.125, 0.6983, 0.125, 0.6611, 0.6083, 0.9531, 0.5, 0.9531, 0.5, 0.9531, 0.6083, 0.9531, 0.5, 0.9531, 0.6083, 0.9531, 0.6083, 0.9531, 0.5, 0.9531, 0.6083, 0.9531, 0.5, 0.9531, 0.5, 0.9531, 0.6083, 0.9531, 0.6083, 0.9531, 0.5, 0.9531, 0.5, 0.9531, 0.6083, 0.9531, 0.5, 0.9531, 0.6083, 0.9531, 0.6083, 0.9531, 0.5, 0.9531, 0.125, 0.7031, 0.125, 0.7031, 0.125, 0.7031, 0.125, 0.7031, 0.5, 0.9531, 0.6083, 0.9531, 0.6083, 0.9531, 0.5, 0.9531, 0.125, 0.7031, 0.125, 0.7031, 0.125, 0.7031, 0.125, 0.7031, 0.125, 0.7031, 0.125, 0.7031, 0.125, 0.7031, 0.125, 0.7031, 0.5, 0.9531, 0.6083, 0.9531, 0.6083, 0.9531, 0.5, 0.9531, 0.6083, 0.9531, 0.5, 0.9531, 0.5, 0.9531, 0.6083, 0.9531, 0.6083, 0.9531, 0.5, 0.9531, 0.5, 0.9531, 0.6083, 0.9531, 0.5, 0.9531, 0.6083, 0.9531, 0.6083, 0.9531, 0.5, 0.9531, 0.125, 0.7031, 0.125, 0.7031, 0.125, 0.7031, 0.125, 0.7031, 0.6083, 0.9531, 0.5, 0.9531, 0.5, 0.9531, 0.6083, 0.9531, 0.5, 0.9531, 0.6083, 0.9531, 0.6083, 0.9531, 0.5, 0.9531, 0.6083, 0.9531, 0.5, 0.9531, 0.5, 0.9531, 0.6083, 0.9531, 0.6083, 0.9531, 0.5, 0.9531, 0.5, 0.9531, 0.6083, 0.9531, 0.125, 0.7031, 0.125, 0.7031, 0.125, 0.7031, 0.125, 0.7031, 0.5, 0.9531, 0.6083, 0.9531, 0.6083, 0.9531, 0.5, 0.9531, 0.75, 0.01, 0.75, 0.49, 0.9197, 0.4197, 0.99, 0.25, 0.9197, 0.08029, 0.75, 0.01, 0.75, 0.49, 0.9197, 0.4197, 0.99, 0.25, 0.9197, 0.08029, 0.5, 0.9531, 0.5, 1.0, 0.625, 1.0, 0.625, 0.9531, 0.125, 0.7031, 0.125, 0.75, 0.375, 0.75, 0.375, 0.7031, 0.3442, 0.5, 0.357, 0.5, 0.143, 0.5, 0.1623, 0.5, 0.375, 0.25, 0.375, 0.25, 0.5, 0.25, 0.5, 0.25, 0.375, 0.2031, 0.375, 0.25, 0.5, 0.25, 0.5, 0.2031, 0.375, 0.0, 0.375, 0.1029, 0.5, 0.1029, 0.5, 0.0, 0.125, 0.5, 0.125, 0.6029, 0.375, 0.6029, 0.375, 0.5, 0.5, 0.75, 0.5, 0.8529, 0.625, 0.8529, 0.625, 0.75, 0.357, 0.5, 0.3571, 0.5, 0.1429, 0.5, 0.143, 0.5, 0.375, 0.5, 0.375, 0.5, 0.3478, 0.5, 0.1519, 0.5, 0.125, 0.5, 0.125, 0.5, 0.5, 0.0, 0.5, 0.0, 0.395, 0.0, 0.395, 0.0, 0.605, 0.75, 0.605, 0.75, 0.5, 0.75, 0.5, 0.75, 0.5, 0.0, 0.5, 0.0, 0.395, 0.0, 0.395, 0.0, 0.3407, 0.5, 0.3442, 0.5, 0.1556, 0.5, 0.1593, 0.5, 0.605, 0.75, 0.605, 0.75, 0.5, 0.75, 0.5, 0.75, 0.5, 0.0, 0.5, 0.0, 0.395, 0.0, 0.375, 0.0, 0.375, 0.0, 0.625, 0.75, 0.625, 0.75, 0.605, 0.75, 0.5, 0.75, 0.5, 0.75, 0.605, 0.75, 0.605, 0.75, 0.5, 0.75, 0.5, 0.75, 0.605, 0.75, 0.605, 0.75, 0.5, 0.75, 0.5, 0.75, 0.5, 0.0, 0.5, 0.0, 0.395, 0.0, 0.395, 0.0, 0.5, 0.0, 0.5, 0.0, 0.395, 0.0, 0.395, 0.0, 0.625, 0.625, 0.625, 0.73, 0.875, 0.73, 0.875, 0.625, 0.5, 0.0, 0.5, 0.0, 0.395, 0.0, 0.395, 0.0, 0.3571, 0.5, 0.3572, 0.5, 0.1428, 0.5, 0.1429, 0.5, 0.605, 0.75, 0.605, 0.75, 0.5, 0.75, 0.5, 0.75, 0.3478, 0.5, 0.375, 0.5, 0.375, 0.5, 0.605, 0.75, 0.625, 0.75, 0.625, 0.75, 0.1593, 0.5, 0.125, 0.5, 0.125, 0.5, 0.1519, 0.5, 0.395, 0.0, 0.375, 0.0, 0.375, 0.0, 0.395, 0.0, 0.1556, 0.5, 0.125, 0.5, 0.125, 0.5, 0.1593, 0.5, 0.395, 0.0, 0.375, 0.0, 0.375, 0.0, 0.395, 0.0, 0.3571, 0.5, 0.375, 0.5, 0.375, 0.5, 0.3572, 0.5, 0.3442, 0.5, 0.375, 0.5, 0.375, 0.5, 0.357, 0.5, 0.143, 0.5, 0.125, 0.5, 0.125, 0.5, 0.1623, 0.5, 0.3572, 0.5, 0.375, 0.5, 0.125, 0.5, 0.1428, 0.5, 0.1429, 0.5, 0.125, 0.5, 0.125, 0.5, 0.143, 0.5, 0.357, 0.5, 0.375, 0.5, 0.375, 0.5, 0.3571, 0.5, 0.1428, 0.5, 0.125, 0.5, 0.125, 0.5, 0.1429, 0.5, 0.3478, 0.5, 0.3407, 0.5, 0.1593, 0.5, 0.1519, 0.5, 0.375, 0.1029, 0.375, 0.1225, 0.5, 0.1225, 0.5, 0.1029, 0.125, 0.6029, 0.125, 0.6225, 0.375, 0.6225, 0.375, 0.6029, 0.5, 0.8529, 0.5, 0.8725, 0.625, 0.8725, 0.625, 0.8529, 0.375, 0.25, 0.375, 0.25, 0.5, 0.25, 0.5, 0.25, 0.5, 1.0, 0.5, 1.0, 0.625, 1.0, 0.625, 1.0, 0.125, 0.75, 0.125, 0.75, 0.2844, 0.75, 0.2831, 0.75, 0.125, 0.75, 0.125, 0.75, 0.2831, 0.75, 0.3177, 0.75, 0.375, 0.75, 0.375, 0.75, 0.5, 1.0, 0.5, 1.0, 0.625, 1.0, 0.625, 1.0, 0.375, 0.25, 0.375, 0.25, 0.5, 0.25, 0.5, 0.25, 0.125, 0.75, 0.125, 0.75, 0.375, 0.75, 0.375, 0.75, 0.3184, 0.75, 0.2844, 0.75, 0.5, 1.0, 0.5, 1.0, 0.625, 1.0, 0.625, 1.0, 0.375, 0.25, 0.375, 0.25, 0.3834, 0.25, 0.5, 0.25, 0.5, 0.25, 0.5, 1.0, 0.5, 1.0, 0.6166, 1.0, 0.625, 1.0, 0.625, 1.0, 0.375, 0.2584, 0.375, 0.375, 0.625, 0.375, 0.625, 0.2584, 0.125, 0.75, 0.125, 0.75, 0.375, 0.75, 0.375, 0.75, 0.375, 0.25, 0.375, 0.25, 0.5, 0.25, 0.5, 0.25, 0.5, 1.0, 0.5, 1.0, 0.625, 1.0, 0.625, 1.0, 0.125, 0.75, 0.125, 0.75, 0.375, 0.75, 0.375, 0.75, 0.375, 0.25, 0.375, 0.25, 0.5, 0.25, 0.5, 0.25, 0.5, 1.0, 0.5, 1.0, 0.625, 1.0, 0.625, 1.0, 0.125, 0.75, 0.125, 0.75, 0.375, 0.75, 0.375, 0.75, 0.375, 0.25, 0.375, 0.25, 0.5, 0.25, 0.5, 0.25, 0.5, 1.0, 0.5, 1.0, 0.625, 1.0, 0.625, 1.0, 0.5, 1.0, 0.5, 1.0, 0.625, 1.0, 0.625, 1.0, 0.375, 0.25, 0.375, 0.25, 0.5, 0.25, 0.5, 0.25, 0.125, 0.75, 0.125, 0.75, 0.375, 0.75, 0.375, 0.75, 0.4028, 0.375, 0.4028, 0.4804, 0.4964, 0.4804, 0.4964, 0.375, 0.6339, 0.75, 0.625, 0.75, 0.625, 0.75, 0.6339, 0.75, 0.4016, 0.5145, 0.4017, 0.5923, 0.4028, 0.5923, 0.4028, 0.5144, 0.625, 0.75, 0.625, 0.75, 0.625, 0.5923, 0.625, 0.5923, 0.625, 0.875, 0.625, 0.875, 0.625, 0.7557, 0.625, 0.7557, 0.25, 0.5923, 0.25, 0.75, 0.3554, 0.75, 0.3554, 0.5923, 0.375, 0.7696, 0.375, 0.875, 0.4028, 0.875, 0.4028, 0.7696, 0.625, 0.5137, 0.625, 0.5923, 0.75, 0.5923, 0.75, 0.5, 0.6446, 0.5, 0.25, 0.5, 0.25, 0.5923, 0.3554, 0.5923, 0.3554, 0.5, 0.4964, 0.5141, 0.4964, 0.5923, 0.625, 0.5923, 0.625, 0.5137, 0.375, 0.375, 0.375, 0.4804, 0.4028, 0.4804, 0.4028, 0.375, 0.4964, 0.375, 0.4964, 0.4804, 0.625, 0.4804, 0.625, 0.375, 0.625, 1.0, 0.625, 1.0, 0.75, 1.0, 0.75, 1.0, 0.625, 0.5923, 0.625, 0.5923, 0.75, 0.5923, 0.75, 0.5923, 0.4964, 0.5923, 0.5243, 0.7364, 0.625, 0.75, 0.625, 0.5923, 0.4028, 0.5923, 0.4028, 0.7352, 0.5243, 0.7367, 0.4964, 0.5923, 0.625, 0.75, 0.625, 0.75, 0.625, 0.75, 0.625, 0.75, 0.4028, 0.7696, 0.4028, 0.875, 0.4964, 0.875, 0.4964, 0.7696, 0.4028, 0.5144, 0.4028, 0.5923, 0.4964, 0.5923, 0.4964, 0.5141, 0.5243, 0.75, 0.5243, 0.75, 0.625, 0.75, 0.625, 0.75, 0.4964, 0.7774, 0.4964, 0.875, 0.625, 0.875, 0.625, 0.7557, 0.5284, 0.7563, 0.6339, 0.5923, 0.6339, 0.75, 0.75, 0.75, 0.75, 0.5923, 0.625, 0.875, 0.625, 0.875, 0.625, 0.7668, 0.625, 0.7561, 0.625, 0.7557, 0.4964, 0.7696, 0.5243, 0.75, 0.5243, 0.75, 0.4964, 0.7696, 0.625, 0.75, 0.625, 0.75, 0.625, 0.5923, 0.625, 0.5923, 0.4028, 0.5144, 0.4028, 0.4804, 0.375, 0.4804, 0.4016, 0.5145, 0.3554, 0.5923, 0.4017, 0.5923, 0.4016, 0.5145, 0.3554, 0.5, 0.4028, 0.7696, 0.4028, 0.7352, 0.4017, 0.7351, 0.375, 0.7696, 0.4964, 0.5141, 0.4964, 0.4804, 0.4028, 0.4804, 0.4028, 0.5144, 0.4964, 0.7696, 0.5243, 0.7367, 0.4028, 0.7352, 0.4028, 0.7696, 0.3554, 0.75, 0.4017, 0.7351, 0.4017, 0.5923, 0.3554, 0.5923, 0.625, 0.5137, 0.625, 0.4804, 0.4964, 0.4804, 0.4964, 0.5141, 0.4964, 0.875, 0.4964, 0.875, 0.4964, 0.7774, 0.4964, 0.7696, 0.4964, 0.7696, 0.4017, 0.5923, 0.4017, 0.7351, 0.4028, 0.7352, 0.4028, 0.5923, 0.6339, 0.5923, 0.625, 0.5923, 0.625, 0.75, 0.6339, 0.75, 0.6339, 0.75, 0.6339, 0.75, 0.6418, 0.75, 0.75, 0.75, 0.75, 0.75, 0.625, 0.5923, 0.625, 0.5923, 0.6339, 0.5923, 0.75, 0.5923, 0.75, 0.5923, 0.625, 0.2584, 0.625, 0.25, 0.375, 0.25, 0.375, 0.2584, 0.125, 0.75, 0.125, 0.75, 0.375, 0.75, 0.375, 0.75, 1.0, 0.5, 0.875, 0.5, 0.875, 1.0, 1.0, 1.0, 0.875, 0.5, 0.75, 0.5, 0.75, 1.0, 0.875, 1.0, 0.75, 0.5, 0.625, 0.5, 0.625, 1.0, 0.75, 1.0, 0.625, 0.5, 0.5, 0.5, 0.5, 1.0, 0.5079, 1.0, 0.625, 1.0, 0.4197, 0.4197, 0.49, 0.25, 0.4197, 0.08029, 0.2608, 0.01446, 0.25, 0.49, 0.625, 0.7557, 0.625, 0.75, 0.625, 0.75, 0.625, 0.7557, 0.5284, 0.7563, 0.5243, 0.75, 0.4964, 0.7696, 0.4964, 0.7774, 0.625, 0.7557, 0.625, 0.75, 0.5243, 0.75, 0.5284, 0.7563, 0.625, 0.7668, 0.625, 0.7589, 0.625, 0.75, 0.625, 0.7561, 0.625, 0.7561, 0.625, 0.75, 0.625, 0.75, 0.625, 0.7557, 0.625, 0.75, 0.625, 0.75, 0.625, 0.75, 0.625, 0.75, 1.0, 0.5, 0.875, 0.5, 0.875, 1.0, 1.0, 1.0, 0.625, 1.0, 0.625, 1.0, 0.75, 1.0, 0.75, 1.0, 0.875, 0.5, 0.75, 0.5, 0.75, 1.0, 0.875, 1.0, 0.75, 1.0, 0.75, 1.0, 0.875, 1.0, 0.875, 1.0, 0.875, 1.0, 0.875, 1.0, 1.0, 1.0, 1.0, 1.0, 0.75, 0.5, 0.625, 0.5, 0.625, 1.0, 0.75, 1.0, 0.625, 0.5, 0.5, 0.5, 0.5, 1.0, 0.625, 1.0, 0.75, 1.0, 0.75, 1.0, 0.875, 1.0, 0.875, 1.0, 0.875, 1.0, 0.875, 1.0, 1.0, 1.0, 1.0, 1.0, 0.5, 1.0, 0.5, 1.0, 0.625, 1.0, 0.625, 1.0, 0.5, 1.0, 0.5, 1.0, 0.625, 1.0, 0.625, 1.0, 0.75, 0.49, 0.5803, 0.4197, 0.51, 0.25, 0.5803, 0.08029, 0.75, 0.01, 0.9197, 0.08029, 0.99, 0.25, 0.9197, 0.4197, 0.4197, 0.4197, 0.49, 0.25, 0.4197, 0.08029, 0.25, 0.01, 0.25, 0.49, 0.875, 1.0, 0.875, 1.0, 1.0, 1.0, 1.0, 1.0, 0.5, 1.0, 0.5, 1.0, 0.625, 1.0, 0.625, 1.0, 0.75, 1.0, 0.75, 1.0, 0.875, 1.0, 0.875, 1.0, 0.625, 1.0, 0.625, 1.0, 0.75, 1.0, 0.75, 1.0, 0.75, 1.0, 0.75, 1.0, 0.875, 1.0, 0.875, 1.0, 1.0, 0.5, 0.875, 0.5, 0.875, 1.0, 1.0, 1.0, 0.5, 1.0, 0.5, 1.0, 0.625, 1.0, 0.625, 1.0, 0.875, 0.5, 0.75, 0.5, 0.75, 1.0, 0.875, 1.0, 0.75, 0.5, 0.625, 0.5, 0.625, 1.0, 0.75, 1.0, 0.625, 1.0, 0.625, 1.0, 0.75, 1.0, 0.75, 1.0, 0.625, 1.0, 0.625, 1.0, 0.75, 1.0, 0.75, 1.0, 0.625, 0.5, 0.5, 0.5, 0.5, 1.0, 0.625, 1.0, 0.5, 1.0, 0.5, 1.0, 0.625, 1.0, 0.625, 1.0, 0.875, 1.0, 0.875, 1.0, 1.0, 1.0, 1.0, 1.0, 0.75, 1.0, 0.75, 1.0, 0.875, 1.0, 0.875, 1.0, 0.75, 1.0, 0.75, 1.0, 0.875, 1.0, 0.875, 1.0, 0.875, 1.0, 0.875, 1.0, 1.0, 1.0, 1.0, 1.0, 0.5, 1.0, 0.5, 1.0, 0.625, 1.0, 0.625, 1.0, 0.875, 1.0, 0.875, 1.0, 1.0, 1.0, 1.0, 1.0, 0.625, 1.0, 0.625, 1.0, 0.75, 1.0, 0.75, 1.0, 0.4197, 0.4197, 0.49, 0.25, 0.4197, 0.08029, 0.25, 0.01, 0.25, 0.49, 0.75, 1.0, 0.75, 1.0, 0.875, 1.0, 0.875, 1.0, 0.5, 1.0, 0.5, 1.0, 0.625, 1.0, 0.625, 1.0, 0.875, 1.0, 0.875, 1.0, 1.0, 1.0, 1.0, 1.0, 0.625, 1.0, 0.625, 1.0, 0.75, 1.0, 0.75, 1.0, 1.0, 0.5, 0.875, 0.5, 0.875, 1.0, 1.0, 1.0, 0.625, 0.5, 0.5, 0.5, 0.5, 1.0, 0.625, 1.0, 0.5, 0.5, 0.375, 0.5, 0.375, 1.0, 0.5, 1.0, 0.375, 0.5, 0.25, 0.5, 0.25, 1.0, 0.375, 1.0, 0.4197, 0.4197, 0.49, 0.25, 0.4197, 0.08029, 0.25, 0.01, 0.08029, 0.08029, 0.01, 0.25, 0.08029, 0.4197, 0.25, 0.49, 0.125, 0.5, 0.0, 0.5, 0.0, 1.0, 0.125, 1.0, 0.375, 0.0, 0.375, 0.25, 0.625, 0.25, 0.625, 0.0, 0.375, 0.25, 0.375, 0.5, 0.625, 0.5, 0.625, 0.25, 0.625, 0.75, 0.625, 0.75, 0.375, 0.75, 0.375, 0.75, 0.375, 0.75, 0.375, 1.0, 0.625, 1.0, 0.625, 0.75, 0.125, 0.5, 0.125, 0.75, 0.375, 0.75, 0.375, 0.5, 0.625, 0.5, 0.625, 0.75, 0.875, 0.75, 0.875, 0.5, 0.375, 0.5, 0.375, 0.75, 0.625, 0.75, 0.625, 0.5, 0.375, 0.75, 0.375, 0.75, 0.375, 0.5, 0.375, 0.5, 0.625, 0.5, 0.625, 0.5, 0.625, 0.75, 0.625, 0.75, 0.375, 0.5, 0.375, 0.5, 0.625, 0.5, 0.625, 0.5, 0.375, 0.375, 0.375, 0.5, 0.625, 0.5, 0.625, 0.375, 0.375, 0.5, 0.375, 0.75, 0.625, 0.75, 0.625, 0.5, 0.25, 0.5, 0.25, 0.75, 0.375, 0.75, 0.375, 0.5, 0.625, 0.5, 0.625, 0.5, 0.625, 0.375, 0.625, 0.375, 0.375, 0.75, 0.375, 0.875, 0.625, 0.875, 0.625, 0.75, 0.0, 0.0, 0.0, 0.0, 0.0, 0.0, 0.0, 0.0, 0.0, 0.0, 0.0, 0.0, 0.625, 0.875, 0.625, 0.875, 0.625, 0.75, 0.625, 0.75, 0.625, 0.75, 0.625, 0.75, 0.625, 0.5, 0.625, 0.5, 0.0, 0.0, 0.0, 0.0, 0.0, 0.0, 0.0, 0.0, 0.625, 0.875, 0.625, 0.875, 0.625, 0.75, 0.625, 0.75, 0.625, 0.75, 0.625, 0.75, 0.625, 0.5, 0.625, 0.5, 0.625, 0.875, 0.625, 0.875, 0.625, 0.75, 0.625, 0.75, 0.625, 0.5, 0.625, 0.5, 0.625, 0.375, 0.625, 0.375, 0.0, 0.0, 0.0, 0.0, 0.0, 0.0, 0.0, 0.0, 0.625, 0.5, 0.625, 0.5, 0.625, 0.375, 0.625, 0.375, 0.0, 0.0, 0.0, 0.0, 0.0, 0.0, 0.0, 0.0, 0.0, 0.0, 0.0, 0.0, 0.0, 0.0, 0.0, 0.0, 0.625, 0.75, 0.625, 0.75, 0.625, 0.5, 0.625, 0.5, 0.625, 0.75, 0.625, 0.75, 0.625, 0.5, 0.625, 0.5, 0.625, 0.75, 0.625, 0.75, 0.625, 0.5, 0.625, 0.5, 0.625, 0.875, 0.625, 0.875, 0.625, 0.75, 0.625, 0.75, 0.625, 0.5, 0.625, 0.5, 0.625, 0.375, 0.625, 0.375, 0.625, 0.875, 0.625, 0.875, 0.625, 0.75, 0.625, 0.75, 0.625, 0.875, 0.625, 0.875, 0.625, 0.75, 0.625, 0.75, 0.625, 0.5, 0.625, 0.5, 0.625, 0.375, 0.625, 0.375, 0.0, 0.0, 0.0, 0.0, 0.0, 0.0, 0.0, 0.0, 0.625, 0.5, 0.625, 0.75, 0.75, 0.75, 0.75, 0.5, 0.625, 0.5, 0.625, 0.5, 0.625, 0.375, 0.625, 0.375, 0.0, 0.0, 0.0, 0.0, 0.0, 0.0, 0.0, 0.0, 0.625, 0.75, 0.625, 0.75, 0.625, 0.5, 0.625, 0.5, 0.0, 0.0, 0.0, 0.0, 0.0, 0.0, 0.0, 0.0, 0.0, 0.0, 0.0, 0.0, 0.0, 0.0, 0.0, 0.0, 0.0, 0.0, 0.0, 0.0, 0.0, 0.0, 0.0, 0.0, 0.0, 0.0, 0.0, 0.0, 0.0, 0.0, 0.0, 0.0, 0.0, 0.0, 0.0, 0.0, 0.0, 0.0, 0.0, 0.0, 0.375, 0.4278, 0.375, 0.5, 0.625, 0.5, 0.625, 0.4278, 0.375, 0.5, 0.375, 0.75, 0.625, 0.75, 0.625, 0.5, 0.3028, 0.5, 0.3028, 0.75, 0.375, 0.75, 0.375, 0.5, 0.375, 0.8222, 0.375, 0.875, 0.625, 0.875, 0.625, 0.8222, 0.625, 0.8222, 0.625, 0.4278, 0.6972, 0.5, 0.625, 0.8222, 0.625, 0.8222, 0.625, 0.8222, 0.625, 0.75, 0.625, 0.75, 0.625, 0.75, 0.625, 0.75, 0.625, 0.5, 0.625, 0.5, 0.625, 0.8222, 0.625, 0.8222, 0.625, 0.4278, 0.625, 0.4278, 0.625, 0.5, 0.625, 0.75, 0.6972, 0.75, 0.6972, 0.5, 0.375, 0.75, 0.375, 0.8222, 0.625, 0.8222, 0.625, 0.75, 0.625, 0.5, 0.625, 0.5, 0.625, 0.4278, 0.625, 0.4278, 0.25, 0.5, 0.25, 0.75, 0.3028, 0.75, 0.3028, 0.5, 0.375, 0.375, 0.375, 0.4278, 0.625, 0.4278, 0.625, 0.375, 0.625, 0.8222, 0.625, 0.8222, 0.625, 0.4278, 0.625, 0.4278, 0.625, 0.875, 0.625, 0.875, 0.625, 0.8222, 0.625, 0.8222, 0.625, 0.4278, 0.625, 0.4278, 0.625, 0.375, 0.625, 0.375, 0.625, 0.8222, 0.625, 0.8222, 0.625, 0.4278, 0.625, 0.4278, 0.625, 0.4278, 0.625, 0.4278, 0.625, 0.375, 0.625, 0.375, 0.625, 0.875, 0.625, 0.875, 0.625, 0.8222, 0.625, 0.8222, 0.625, 0.875, 0.625, 0.875, 0.625, 0.375, 0.625, 0.375, 0.625, 0.4278, 0.625, 0.4278, 0.625, 0.375, 0.625, 0.375, 0.625, 0.4278, 0.625, 0.4278, 0.625, 0.375, 0.625, 0.375, 0.625, 0.375, 0.625, 0.375, 0.625, 0.875, 0.625, 0.875, 0.625, 0.875, 0.625, 0.875, 0.625, 0.8222, 0.625, 0.8222, 0.625, 0.375, 0.625, 0.375, 0.625, 0.875, 0.625, 0.875, 0.625, 0.375, 0.625, 0.375, 0.625, 0.875, 0.625, 0.875, 0.625, 0.875, 0.625, 0.875, 0.625, 0.8222, 0.625, 0.8222, 0.625, 0.8222, 0.625, 0.8222, 0.625, 0.4278, 0.625, 0.4278, 0.625, 0.8222, 0.625, 0.8222, 0.625, 0.4278, 0.625, 0.4278, 0.625, 0.875, 0.625, 0.875, 0.625, 0.8222, 0.625, 0.8222, 0.625, 0.8222, 0.625, 0.8222, 0.625, 0.4278, 0.625, 0.4278, 0.625, 0.4278, 0.625, 0.4278, 0.625, 0.375, 0.625, 0.375, 0.625, 0.8222, 0.625, 0.875, 0.625, 0.375, 0.625, 0.4278, 0.625, 0.4278, 0.625, 0.4278, 0.625, 0.375, 0.625, 0.375, 0.625, 0.375, 0.625, 0.375, 0.625, 0.875, 0.625, 0.875, 0.625, 0.875, 0.625, 0.875, 0.625, 0.8222, 0.625, 0.8222, 0.375, 0.1225, 0.375, 0.1562, 0.5, 0.1562, 0.5, 0.1225, 0.125, 0.6225, 0.125, 0.6562, 0.375, 0.6562, 0.375, 0.6225, 0.5, 0.8725, 0.5, 0.9062, 0.625, 0.9062, 0.625, 0.8725, 0.375, 0.1562, 0.375, 0.2031, 0.5, 0.2031, 0.5, 0.1562, 0.125, 0.6562, 0.125, 0.7031, 0.375, 0.7031, 0.375, 0.6562, 0.5, 0.9062, 0.5, 0.9062, 0.6083, 0.9062, 0.6083, 0.9062, 0.6083, 0.9531, 0.6083, 0.9531, 0.5, 0.9531, 0.5, 0.9531, 0.5, 0.9062, 0.5, 0.9531, 0.6083, 0.9531, 0.6083, 0.9062, 0.125, 0.662, 0.125, 0.6616, 0.125, 0.6978, 0.125, 0.6974, 0.125, 0.6614, 0.125, 0.662, 0.125, 0.6974, 0.125, 0.6979, 0.6083, 0.9531, 0.6083, 0.9531, 0.5, 0.9531, 0.5, 0.9531, 0.5, 0.9062, 0.5, 0.9062, 0.6083, 0.9062, 0.6083, 0.9062, 0.5, 0.9062, 0.5, 0.9062, 0.6083, 0.9062, 0.6083, 0.9062, 0.6083, 0.9531, 0.6083, 0.9531, 0.5, 0.9531, 0.5, 0.9531, 0.625, 0.9531, 0.625, 0.9531, 0.6083, 0.9531, 0.5, 0.9531, 0.5, 0.9531, 0.125, 0.6612, 0.125, 0.6614, 0.125, 0.6979, 0.125, 0.698, 0.125, 0.7031, 0.125, 0.7031, 0.125, 0.7031, 0.125, 0.7031, 0.5, 0.9062, 0.5, 0.9062, 0.6083, 0.9062, 0.6083, 0.9062, 0.125, 0.7031, 0.125, 0.7031, 0.125, 0.7031, 0.125, 0.7031, 0.5, 0.9062, 0.5, 0.9062, 0.6083, 0.9062, 0.625, 0.9062, 0.625, 0.9062, 0.125, 0.6562, 0.125, 0.6562, 0.125, 0.6612, 0.125, 0.698, 0.125, 0.7031, 0.125, 0.7031, 0.6083, 0.9531, 0.625, 0.9531, 0.625, 0.9531, 0.125, 0.6612, 0.125, 0.6562, 0.125, 0.6562, 0.6083, 0.9531, 0.625, 0.9473, 0.625, 0.912, 0.6083, 0.9062, 0.125, 0.6983, 0.125, 0.7031, 0.125, 0.7031, 0.125, 0.6978, 0.6083, 0.9062, 0.625, 0.9062, 0.625, 0.9062, 0.6083, 0.9062, 0.125, 0.6974, 0.125, 0.7031, 0.125, 0.7031, 0.125, 0.6979, 0.6083, 0.9062, 0.625, 0.9062, 0.625, 0.9062, 0.6083, 0.9062, 0.125, 0.6978, 0.125, 0.7031, 0.125, 0.7031, 0.125, 0.6974, 0.6083, 0.9062, 0.625, 0.9062, 0.625, 0.9062, 0.6083, 0.9062, 0.125, 0.6979, 0.125, 0.7031, 0.125, 0.7031, 0.125, 0.698, 0.6083, 0.9062, 0.625, 0.9062, 0.625, 0.9062, 0.6083, 0.9062, 0.125, 0.6616, 0.125, 0.6611, 0.125, 0.6983, 0.125, 0.6978, 0.6083, 0.9531, 0.6083, 0.9531, 0.5, 0.9531, 0.5, 0.9531, 0.5, 0.9531, 0.5, 0.9531, 0.6083, 0.9531, 0.6083, 0.9531, 0.6083, 0.9531, 0.6083, 0.9531, 0.5, 0.9531, 0.5, 0.9531, 0.6083, 0.9531, 0.6083, 0.9531, 0.5, 0.9531, 0.5, 0.9531, 0.5, 0.9531, 0.5, 0.9531, 0.6083, 0.9531, 0.6083, 0.9531, 0.125, 0.7031, 0.125, 0.7031, 0.125, 0.7031, 0.125, 0.7031, 0.5, 0.9531, 0.5, 0.9531, 0.6083, 0.9531, 0.6083, 0.9531, 0.125, 0.7031, 0.125, 0.7031, 0.125, 0.7031, 0.125, 0.7031, 0.125, 0.7031, 0.125, 0.7031, 0.125, 0.7031, 0.125, 0.7031, 0.5, 0.9531, 0.5, 0.9531, 0.6083, 0.9531, 0.6083, 0.9531, 0.6083, 0.9531, 0.6083, 0.9531, 0.5, 0.9531, 0.5, 0.9531, 0.6083, 0.9531, 0.6083, 0.9531, 0.5, 0.9531, 0.5, 0.9531, 0.5, 0.9531, 0.5, 0.9531, 0.6083, 0.9531, 0.6083, 0.9531, 0.125, 0.7031, 0.125, 0.7031, 0.125, 0.7031, 0.125, 0.7031, 0.6083, 0.9531, 0.6083, 0.9531, 0.5, 0.9531, 0.5, 0.9531, 0.5, 0.9531, 0.5, 0.9531, 0.6083, 0.9531, 0.6083, 0.9531, 0.6083, 0.9531, 0.6083, 0.9531, 0.5, 0.9531, 0.5, 0.9531, 0.6083, 0.9531, 0.6083, 0.9531, 0.5, 0.9531, 0.5, 0.9531, 0.125, 0.7031, 0.125, 0.7031, 0.125, 0.7031, 0.125, 0.7031, 0.5, 0.9531, 0.5, 0.9531, 0.6083, 0.9531, 0.6083, 0.9531, 0.75, 0.01, 0.9197, 0.08029, 0.99, 0.25, 0.9197, 0.4197, 0.75, 0.49, 0.75, 0.01, 0.9197, 0.08029, 0.99, 0.25, 0.9197, 0.4197, 0.75, 0.49, 1.0, 0.5, 1.0, 1.0, 0.875, 1.0, 0.875, 0.5, 0.875, 0.5, 0.875, 1.0, 0.75, 1.0, 0.75, 0.5, 0.75, 0.5, 0.75, 1.0, 0.625, 1.0, 0.625, 0.5, 0.625, 0.5, 0.625, 1.0, 0.5, 1.0, 0.5, 0.5, 0.5, 0.5, 0.5, 1.0, 0.375, 1.0, 0.375, 0.5, 0.375, 0.5, 0.375, 1.0, 0.25, 1.0, 0.25, 0.5, 0.625, 1.0, 0.75, 1.0, 0.75, 1.0, 0.625, 1.0, 0.25, 0.5, 0.25, 1.0, 0.125, 1.0, 0.125, 0.5, 0.125, 0.5, 0.125, 1.0, 0.0, 1.0, 0.0, 0.5, 0.75, 0.49, 0.9197, 0.4197, 0.99, 0.25, 0.9197, 0.08029, 0.75, 0.01, 0.5803, 0.08029, 0.51, 0.25, 0.5803, 0.4197, 0.4197, 0.4197, 0.25, 0.49, 0.08029, 0.4197, 0.01, 0.25, 0.08029, 0.08029, 0.25, 0.01, 0.4197, 0.08029, 0.49, 0.25, 0.25, 1.0, 0.375, 1.0, 0.375, 1.0, 0.25, 1.0, 0.5, 1.0, 0.625, 1.0, 0.625, 1.0, 0.5, 1.0, 0.125, 1.0, 0.25, 1.0, 0.25, 1.0, 0.125, 1.0, 0.75, 1.0, 0.875, 1.0, 0.875, 1.0, 0.75, 1.0, 0.375, 1.0, 0.5, 1.0, 0.5, 1.0, 0.375, 1.0, 0.0, 1.0, 0.125, 1.0, 0.125, 1.0, 0.0, 1.0, 0.875, 1.0, 1.0, 1.0, 1.0, 1.0, 0.875, 1.0, 1.0, 0.5, 1.0, 1.0, 0.875, 1.0, 0.875, 0.5, 0.875, 0.5, 0.875, 1.0, 0.75, 1.0, 0.75, 0.5, 0.75, 0.5, 0.75, 1.0, 0.625, 1.0, 0.625, 0.5, 0.625, 0.5, 0.625, 1.0, 0.5, 1.0, 0.5, 0.5, 0.5, 0.5, 0.5, 1.0, 0.375, 1.0, 0.375, 0.5, 0.375, 0.5, 0.375, 1.0, 0.25, 1.0, 0.25, 0.5, 0.0, 1.0, 0.125, 1.0, 0.125, 1.0, 0.0, 1.0, 0.25, 0.5, 0.25, 1.0, 0.125, 1.0, 0.125, 0.5, 0.125, 0.5, 0.125, 1.0, 0.0, 1.0, 0.0, 0.5, 0.75, 0.49, 0.9197, 0.4197, 0.99, 0.25, 0.9197, 0.08029, 0.75, 0.01, 0.5803, 0.08029, 0.51, 0.25, 0.5803, 0.4197, 0.125, 1.0, 0.25, 1.0, 0.25, 1.0, 0.125, 1.0, 0.875, 1.0, 1.0, 1.0, 1.0, 1.0, 0.875, 1.0, 0.625, 1.0, 0.75, 1.0, 0.75, 1.0, 0.625, 1.0, 0.25, 1.0, 0.375, 1.0, 0.375, 1.0, 0.25, 1.0, 0.5, 1.0, 0.625, 1.0, 0.625, 1.0, 0.5, 1.0, 0.125, 1.0, 0.25, 1.0, 0.25, 1.0, 0.125, 1.0, 0.75, 1.0, 0.875, 1.0, 0.875, 1.0, 0.75, 1.0, 0.375, 1.0, 0.5, 1.0, 0.5, 1.0, 0.375, 1.0, 0.4197, 0.4197, 0.25, 0.49, 0.08029, 0.4197, 0.01, 0.25, 0.08029, 0.08029, 0.25, 0.01, 0.4197, 0.08029, 0.49, 0.25, 0.375, 1.0, 0.5, 1.0, 0.5, 1.0, 0.375, 1.0, 0.625, 1.0, 0.75, 1.0, 0.75, 1.0, 0.625, 1.0, 0.875, 1.0, 1.0, 1.0, 1.0, 1.0, 0.875, 1.0, 0.0, 1.0, 0.125, 1.0, 0.125, 1.0, 0.0, 1.0, 0.25, 1.0, 0.375, 1.0, 0.375, 1.0, 0.25, 1.0, 0.5, 1.0, 0.625, 1.0, 0.625, 1.0, 0.5, 1.0, 0.75, 1.0, 0.875, 1.0, 0.875, 1.0, 0.75, 1.0, 1.0, 0.5, 1.0, 1.0, 0.875, 1.0, 0.875, 0.5, 0.875, 0.5, 0.875, 1.0, 0.75, 1.0, 0.75, 0.5, 0.75, 0.5, 0.75, 1.0, 0.625, 1.0, 0.625, 0.5, 0.625, 0.5, 0.625, 1.0, 0.5, 1.0, 0.5, 0.5, 0.5, 0.5, 0.5, 1.0, 0.375, 1.0, 0.375, 0.5, 0.375, 0.5, 0.375, 1.0, 0.25, 1.0, 0.25, 0.5, 0.4197, 0.4197, 0.25, 0.49, 0.08029, 0.4197, 0.01, 0.25, 0.08029, 0.08029, 0.25, 0.01, 0.4197, 0.08029, 0.49, 0.25, 0.25, 0.5, 0.25, 1.0, 0.125, 1.0, 0.125, 0.5, 0.125, 0.5, 0.125, 1.0, 0.0, 1.0, 0.0, 0.5, 0.75, 0.49, 0.9197, 0.4197, 0.99, 0.25, 0.9197, 0.08029, 0.75, 0.01, 0.5803, 0.08029, 0.51, 0.25, 0.5803, 0.4197, 1.0, 0.5, 1.0, 1.0, 0.875, 1.0, 0.875, 0.5, 0.875, 0.5, 0.875, 1.0, 0.75, 1.0, 0.75, 0.5, 0.75, 0.5, 0.75, 1.0, 0.625, 1.0, 0.625, 0.5, 0.625, 0.5, 0.625, 1.0, 0.5, 1.0, 0.5, 0.5, 0.5, 0.5, 0.5, 1.0, 0.375, 1.0, 0.375, 0.5, 0.375, 0.5, 0.375, 1.0, 0.25, 1.0, 0.25, 0.5, 0.4197, 0.4197, 0.25, 0.49, 0.08029, 0.4197, 0.01, 0.25, 0.08029, 0.08029, 0.25, 0.01, 0.4197, 0.08029, 0.49, 0.25, 0.25, 0.5, 0.25, 1.0, 0.125, 1.0, 0.125, 0.5, 0.125, 0.5, 0.125, 1.0, 0.0, 1.0, 0.0, 0.5, 0.75, 0.49, 0.9197, 0.4197, 0.99, 0.25, 0.9197, 0.08029, 0.75, 0.01, 0.5803, 0.08029, 0.51, 0.25, 0.5803, 0.4197, 0.3177, 0.75, 0.2831, 0.75, 0.2831, 0.75, 0.3177, 0.75, 0.3177, 0.75, 0.3184, 0.75, 0.375, 0.75, 0.375, 0.75, 0.2831, 0.75, 0.2844, 0.75, 0.3184, 0.75, 0.3177, 0.75, 0.2831, 0.75, 0.2844, 0.75, 0.2844, 0.75, 0.2831, 0.75, 0.3184, 0.75, 0.3177, 0.75, 0.3177, 0.75, 0.3184, 0.75, 0.2844, 0.75, 0.3184, 0.75, 0.3184, 0.75, 0.2844, 0.75])
me_cube.materials.append(mat_body)
me_cube.materials.append(mat_secondary)
me_cube.use_remesh_preserve_volume = False
me_cube.use_remesh_preserve_attributes = False
me_cube.use_mirror_vertex_groups = False
me_cube.update()
me_cube_001 = bpy.data.meshes.new('Cube.001')
me_cube_001.from_pydata([(-0.01258, -0.08424, -0.08424), (-0.01258, -0.08424, 0.08424), (-0.01258, 0.01321, -0.08424), (-0.01258, 0.06793, 0.08424), (0.01258, -0.08424, -0.08424), (0.01258, -0.08424, 0.08424), (0.01258, 0.01321, -0.08424), (0.01258, 0.06793, 0.08424), (-0.01258, -0.01876, -0.131), (-0.01258, -0.1162, -0.131), (0.01258, -0.01876, -0.131), (0.01258, -0.1162, -0.131), (-0.01258, -0.07372, 0.0), (-0.01258, 0.02372, 0.0), (0.01258, 0.02372, 0.0), (0.01258, -0.07372, 0.0), (-0.01258, -0.05099, -0.163), (-0.01258, -0.1484, -0.163), (0.01258, -0.05099, -0.163), (0.01258, -0.1484, -0.163), (-0.01258, -0.08424, 0.2676), (-0.01258, 0.06793, 0.2676), (0.01258, 0.06793, 0.2676), (0.01258, -0.08424, 0.2676)], [], [(12, 1, 3, 13), (13, 3, 7, 14), (14, 7, 5, 15), (15, 5, 1, 12), (2, 6, 10, 8), (5, 7, 22, 23), (11, 9, 17, 19), (0, 2, 8, 9), (6, 4, 11, 10), (4, 0, 9, 11), (4, 15, 12, 0), (6, 14, 15, 4), (2, 13, 14, 6), (0, 12, 13, 2), (16, 18, 19, 17), (8, 10, 18, 16), (10, 11, 19, 18), (9, 8, 16, 17), (22, 21, 20, 23), (3, 1, 20, 21), (1, 5, 23, 20), (7, 3, 21, 22)])
_uv = me_cube_001.uv_layers.new(name='UVMap')
_uv.uv.foreach_set('vector', [0.5, 0.0, 0.625, 0.0, 0.625, 0.25, 0.5, 0.25, 0.5, 0.25, 0.625, 0.25, 0.625, 0.5, 0.5, 0.5, 0.5, 0.5, 0.625, 0.5, 0.625, 0.75, 0.5, 0.75, 0.5, 0.75, 0.625, 0.75, 0.625, 1.0, 0.5, 1.0, 0.375, 0.25, 0.375, 0.5, 0.375, 0.5, 0.375, 0.25, 0.625, 0.75, 0.625, 0.5, 0.625, 0.5, 0.625, 0.75, 0.375, 0.75, 0.375, 1.0, 0.375, 1.0, 0.375, 0.75, 0.375, 0.0, 0.375, 0.25, 0.375, 0.25, 0.375, 0.0, 0.375, 0.5, 0.375, 0.75, 0.375, 0.75, 0.375, 0.5, 0.375, 0.75, 0.375, 1.0, 0.375, 1.0, 0.375, 0.75, 0.375, 0.75, 0.5, 0.75, 0.5, 1.0, 0.375, 1.0, 0.375, 0.5, 0.5, 0.5, 0.5, 0.75, 0.375, 0.75, 0.375, 0.25, 0.5, 0.25, 0.5, 0.5, 0.375, 0.5, 0.375, 0.0, 0.5, 0.0, 0.5, 0.25, 0.375, 0.25, 0.125, 0.5, 0.375, 0.5, 0.375, 0.75, 0.125, 0.75, 0.375, 0.25, 0.375, 0.5, 0.375, 0.5, 0.375, 0.25, 0.375, 0.5, 0.375, 0.75, 0.375, 0.75, 0.375, 0.5, 0.375, 0.0, 0.375, 0.25, 0.375, 0.25, 0.375, 0.0, 0.625, 0.5, 0.875, 0.5, 0.875, 0.75, 0.625, 0.75, 0.625, 0.25, 0.625, 0.0, 0.625, 0.0, 0.625, 0.25, 0.625, 1.0, 0.625, 0.75, 0.625, 0.75, 0.625, 1.0, 0.625, 0.5, 0.625, 0.25, 0.625, 0.25, 0.625, 0.5])
me_cube_001.materials.append(mat_body)
me_cube_001.use_remesh_preserve_volume = False
me_cube_001.use_remesh_preserve_attributes = False
me_cube_001.use_mirror_vertex_groups = False
me_cube_001.update()
me_cube_002 = bpy.data.meshes.new('Cube.002')
me_cube_002.from_pydata([(-0.1913, -0.205, -0.7962), (-0.8803, -0.14, -0.7312), (-0.8803, -0.14, 0.1576), (-0.1913, -0.205, 0.3407), (-0.8803, 0.2576, -0.7312), (-0.1913, 0.3226, -0.7962), (-0.1913, 0.3226, 0.3407), (-0.8803, 0.2576, 0.1576), (0.382, -0.14, -0.7312), (0.1913, -0.205, -0.7962), (0.1913, -0.205, 0.3407), (0.382, -0.14, 0.3407), (0.382, 0.2576, -0.7312), (0.1913, 0.3226, -0.7962), (0.382, 0.2576, 0.3407), (0.1913, 0.3226, 0.3407), (-0.6044, 0.2836, 0.3407), (-0.5807, -0.1683, 0.3407)], [], [(9, 10, 3, 0), (12, 14, 11, 8), (14, 15, 6, 16, 17, 3, 10, 11), (1, 2, 7, 4), (5, 6, 15, 13), (5, 0, 1, 4), (0, 3, 17, 2, 1), (6, 5, 4, 7, 16), (14, 12, 13, 15), (9, 13, 12, 8), (10, 9, 8, 11), (5, 13, 9, 0), (17, 16, 7, 2)])
_uv = me_cube_002.uv_layers.new(name='UVMap')
_uv.uv.foreach_set('vector', [0.375, 0.7817, 0.625, 0.7817, 0.625, 0.9683, 0.375, 0.9683, 0.3893, 0.5308, 0.625, 0.5308, 0.625, 0.7192, 0.3893, 0.7192, 0.625, 0.5308, 0.6567, 0.5, 0.8433, 0.5, 0.8623, 0.5185, 0.8612, 0.7326, 0.8433, 0.75, 0.6567, 0.75, 0.625, 0.7192, 0.3893, 0.03078, 0.625, 0.03078, 0.625, 0.2192, 0.3893, 0.2192, 0.375, 0.2817, 0.625, 0.2817, 0.625, 0.4683, 0.375, 0.4683, 0.1567, 0.5, 0.1567, 0.75, 0.125, 0.7192, 0.125, 0.5308, 0.375, 0.9683, 0.625, 0.9683, 0.625, 0.9862, 0.625, 1.0, 0.3893, 1.0, 0.625, 0.2817, 0.375, 0.2817, 0.3893, 0.2192, 0.625, 0.2192, 0.625, 0.2442, 0.625, 0.5308, 0.3893, 0.5308, 0.375, 0.4683, 0.625, 0.4683, 0.3433, 0.75, 0.3433, 0.5, 0.3893, 0.5308, 0.3893, 0.7192, 0.625, 0.7817, 0.375, 0.7817, 0.3893, 0.7192, 0.625, 0.7192, 0.1567, 0.5, 0.3433, 0.5, 0.3433, 0.75, 0.1567, 0.75, 0.8612, 0.7326, 0.8623, 0.5185, 0.875, 0.5308, 0.875, 0.7192])
me_cube_002.materials.append(mat_magazine)
me_cube_002.use_remesh_preserve_volume = False
me_cube_002.use_remesh_preserve_attributes = False
me_cube_002.use_mirror_vertex_groups = False
me_cube_002.update()
arm_armature = bpy.data.armatures.new('Armature')  # bones are not reproduced

# ---- objects
ob_cube = bpy.data.objects.new('Cube', me_cube)
ob_light = bpy.data.objects.new('Light', light_light)
ob_camera = bpy.data.objects.new('Camera', cam_camera)
ob_empty = bpy.data.objects.new('Empty', None)
ob_cube_001 = bpy.data.objects.new('Cube.001', me_cube_001)
ob_cube_002 = bpy.data.objects.new('Cube.002', me_cube_002)
ob_armature = bpy.data.objects.new('Armature', arm_armature)

# ---- transforms, parenting, visibility, modifiers, constraints
ob_cube.parent = ob_armature
ob_cube.matrix_parent_inverse = Matrix(((1.0, 1.406e-07, 2.38e-06, -1.243e-06), (-5.77e-12, -0.9983, 0.05899, 0.7095), (2.384e-06, -0.05899, -0.9983, 0.5212), (-0.0, 0.0, -0.0, 1.0)))
ob_cube.location = (1.712e-11, 1.627, 0.3518)
ob_cube.lock_rotations_4d = False
ob_cube.empty_display_type = 'ARROWS'
ob_cube.lineart.crease_threshold = 0.0
ob_light.location = (4.076, 1.005, 5.904)
ob_light.rotation_euler = (0.6503, 0.05522, 1.866)
ob_light.lock_rotations_4d = False
ob_light.empty_display_type = 'ARROWS'
ob_light.color = (0.0, 0.0, 0.0, 0.0)
ob_light.lineart.crease_threshold = 0.0
ob_camera.location = (7.359, -6.926, 4.958)
ob_camera.rotation_euler = (1.109, 0.0, 0.8149)
ob_camera.lock_rotations_4d = False
ob_camera.empty_display_type = 'ARROWS'
ob_camera.color = (0.0, 0.0, 0.0, 0.0)
ob_camera.display_type = 'WIRE'
ob_camera.lineart.crease_threshold = 0.0
ob_empty.location = (0.0, 0.0, 0.0)
ob_empty.rotation_euler = (1.571, -0.0, 1.571)
ob_empty.scale = (1.51, 1.51, 1.51)
ob_empty.empty_display_type = 'IMAGE'
ob_empty.empty_display_size = 5.0
ob_empty.lineart.crease_threshold = 0.0
ob_cube_001.parent = ob_armature
ob_cube_001.matrix_parent_inverse = Matrix(((1.0, -4.429e-07, 1.768e-07, 3.772e-07), (1.843e-10, -0.3707, -0.9288, 0.2649), (4.769e-07, 0.9287, -0.3707, -0.791), (-0.0, 0.0, 0.0, 1.0)))
ob_cube_001.location = (-8.389e-14, 0.9001, 0.08598)
ob_cube_001.lineart.crease_threshold = 0.0
ob_cube_002.parent = ob_armature
ob_cube_002.matrix_parent_inverse = Matrix(((1.0, -4.768e-07, -8.641e-09, 1.105e-07), (1.956e-10, 0.01812, -0.9999, -0.4151), (4.768e-07, 0.9998, 0.01812, -0.2318), (-0.0, 0.0, -0.0, 1.0)))
ob_cube_002.location = (-5.97e-14, 0.1997, 0.0)
ob_cube_002.lineart.crease_threshold = 0.0
ob_armature.location = (0.0, 1.422, 0.438)
ob_armature.show_in_front = True
ob_armature.lineart.crease_threshold = 0.0

# ---- collection membership
col_collection.objects.link(ob_cube)
col_collection.objects.link(ob_light)
col_collection.objects.link(ob_camera)
col_collection.objects.link(ob_empty)
col_collection.objects.link(ob_cube_001)
col_collection.objects.link(ob_cube_002)
col_collection.objects.link(ob_armature)

# ---- scene / render settings (as saved in the file)
scene.camera = ob_camera
scene.frame_start = 1; scene.frame_end = 250; scene.frame_set(1)
scene.render.engine = 'BLENDER_EEVEE_NEXT'
scene.cycles.use_denoising = False
scene.cycles.samples = 128
scene.cycles.sampling_pattern = 'TABULATED_SOBOL'
scene.cycles.use_adaptive_sampling = False
scene.cycles.use_light_tree = False
scene.view_settings.view_transform = 'Filmic'
bpy.context.view_layer.update()
